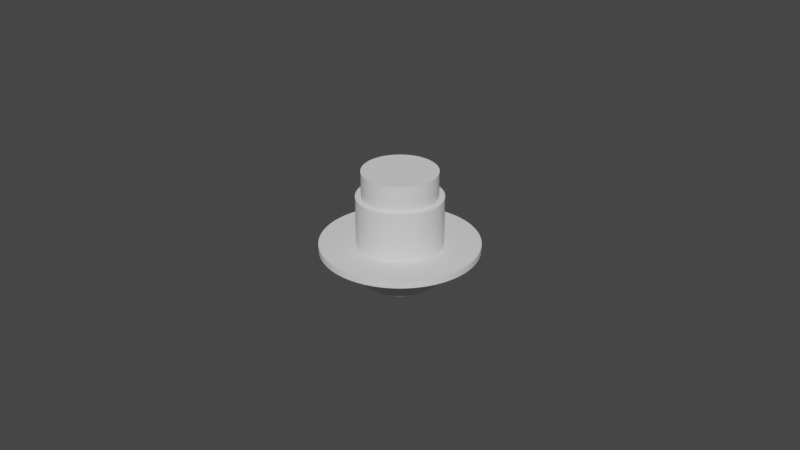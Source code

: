 # Source: hook_apply.blend  (saved by Blender 2.82.7; exported with 4.5.12 LTS)
import bpy
from mathutils import Matrix  # noqa: F401  (used for matrix-valued properties, if any)

bpy.ops.wm.read_factory_settings(use_empty=True)
scene = bpy.context.scene
scene.name = 'Scene'

# ---- collections
col_collection = bpy.data.collections.new('Collection'); scene.collection.children.link(col_collection)

# ---- world
world_world = bpy.data.worlds.new('World'); scene.world = world_world
world_world.use_nodes = True; world_world.node_tree.nodes.clear()
_N = world_world.node_tree.nodes; _L = world_world.node_tree.links
n0 = _N.new('ShaderNodeOutputWorld'); n0.name = 'World Output'; n0.location = (300, 300)
n1 = _N.new('ShaderNodeBackground'); n1.name = 'Background'; n1.location = (10, 300)
n1.inputs[0].default_value = (0.05088, 0.05088, 0.05088, 1.0)
_L.new(n1.outputs[0], n0.inputs[0])
n0.is_active_output = True
world_world.color = (0.05088, 0.05088, 0.05088)
world_world.use_sun_shadow = False
world_world.sun_shadow_jitter_overblur = 0.0

# ---- meshes
me_cylinder_001 = bpy.data.meshes.new('Cylinder.001')
me_cylinder_001.from_pydata([(-1.984e-08, 0.0252, -0.002), (-1.984e-08, 0.0252, 6.985e-10), (0.001236, 0.02517, -0.002), (0.001236, 0.02517, 6.985e-10), (0.00247, 0.02508, -0.002), (0.00247, 0.02508, 6.985e-10), (0.003698, 0.02493, -0.002), (0.003698, 0.02493, 6.985e-10), (0.004916, 0.02472, -0.002), (0.004916, 0.02472, 6.985e-10), (0.006123, 0.02444, -0.002), (0.006123, 0.02444, 6.985e-10), (0.007315, 0.02411, -0.002), (0.007315, 0.02411, 6.985e-10), (0.00849, 0.02373, -0.002), (0.00849, 0.02373, 6.985e-10), (0.009644, 0.02328, -0.002), (0.009644, 0.02328, 6.985e-10), (0.01077, 0.02278, -0.002), (0.01077, 0.02278, 6.985e-10), (0.01188, 0.02222, -0.002), (0.01188, 0.02222, 6.985e-10), (0.01296, 0.02161, -0.002), (0.01296, 0.02161, 6.985e-10), (0.014, 0.02095, -0.002), (0.014, 0.02095, 6.985e-10), (0.01501, 0.02024, -0.002), (0.01501, 0.02024, 6.985e-10), (0.01599, 0.01948, -0.002), (0.01599, 0.01948, 6.985e-10), (0.01692, 0.01867, -0.002), (0.01692, 0.01867, 6.985e-10), (0.01782, 0.01782, -0.002), (0.01782, 0.01782, 6.985e-10), (0.01867, 0.01692, -0.002), (0.01867, 0.01692, 6.985e-10), (0.01948, 0.01599, -0.002), (0.01948, 0.01599, 6.985e-10), (0.02024, 0.01501, -0.002), (0.02024, 0.01501, 6.985e-10), (0.02095, 0.014, -0.002), (0.02095, 0.014, 6.985e-10), (0.02161, 0.01296, -0.002), (0.02161, 0.01296, 6.985e-10), (0.02222, 0.01188, -0.002), (0.02222, 0.01188, 6.985e-10), (0.02278, 0.01077, -0.002), (0.02278, 0.01077, 6.985e-10), (0.02328, 0.009644, -0.002), (0.02328, 0.009644, 6.985e-10), (0.02373, 0.00849, -0.002), (0.02373, 0.00849, 6.985e-10), (0.02411, 0.007315, -0.002), (0.02411, 0.007315, 6.985e-10), (0.02444, 0.006123, -0.002), (0.02444, 0.006123, 6.985e-10), (0.02472, 0.004916, -0.002), (0.02472, 0.004916, 6.985e-10), (0.02493, 0.003698, -0.002), (0.02493, 0.003698, 6.985e-10), (0.02508, 0.00247, -0.002), (0.02508, 0.00247, 6.985e-10), (0.02517, 0.001237, -0.002), (0.02517, 0.001237, 6.985e-10), (0.0252, -5.511e-10, -0.002), (0.0252, -5.511e-10, 6.985e-10), (0.02517, -0.001237, -0.002), (0.02517, -0.001237, 6.985e-10), (0.02508, -0.00247, -0.002), (0.02508, -0.00247, 6.985e-10), (0.02493, -0.003698, -0.002), (0.02493, -0.003698, 6.985e-10), (0.02472, -0.004916, -0.002), (0.02472, -0.004916, 6.985e-10), (0.02444, -0.006123, -0.002), (0.02444, -0.006123, 6.985e-10), (0.02411, -0.007315, -0.002), (0.02411, -0.007315, 6.985e-10), (0.02373, -0.00849, -0.002), (0.02373, -0.00849, 6.985e-10), (0.02328, -0.009644, -0.002), (0.02328, -0.009644, 6.985e-10), (0.02278, -0.01077, -0.002), (0.02278, -0.01077, 6.985e-10), (0.02222, -0.01188, -0.002), (0.02222, -0.01188, 6.985e-10), (0.02161, -0.01296, -0.002), (0.02161, -0.01296, 6.985e-10), (0.02095, -0.014, -0.002), (0.02095, -0.014, 6.985e-10), (0.02024, -0.01501, -0.002), (0.02024, -0.01501, 6.985e-10), (0.01948, -0.01599, -0.002), (0.01948, -0.01599, 6.985e-10), (0.01867, -0.01692, -0.002), (0.01867, -0.01692, 6.985e-10), (0.01782, -0.01782, -0.002), (0.01782, -0.01782, 6.985e-10), (0.01692, -0.01867, -0.002), (0.01692, -0.01867, 6.985e-10), (0.01599, -0.01948, -0.002), (0.01599, -0.01948, 6.985e-10), (0.01501, -0.02024, -0.002), (0.01501, -0.02024, 6.985e-10), (0.014, -0.02095, -0.002), (0.014, -0.02095, 6.985e-10), (0.01296, -0.02161, -0.002), (0.01296, -0.02161, 6.985e-10), (0.01188, -0.02222, -0.002), (0.01188, -0.02222, 6.985e-10), (0.01077, -0.02278, -0.002), (0.01077, -0.02278, 6.985e-10), (0.009644, -0.02328, -0.002), (0.009644, -0.02328, 6.985e-10), (0.00849, -0.02373, -0.002), (0.00849, -0.02373, 6.985e-10), (0.007315, -0.02411, -0.002), (0.007315, -0.02411, 6.985e-10), (0.006123, -0.02444, -0.002), (0.006123, -0.02444, 6.985e-10), (0.004916, -0.02472, -0.002), (0.004916, -0.02472, 6.985e-10), (0.003698, -0.02493, -0.002), (0.003698, -0.02493, 6.985e-10), (0.00247, -0.02508, -0.002), (0.00247, -0.02508, 6.985e-10), (0.001237, -0.02517, -0.002), (0.001237, -0.02517, 6.985e-10), (2.603e-08, -0.0252, -0.002), (2.603e-08, -0.0252, 6.985e-10), (-0.001236, -0.02517, -0.002), (-0.001236, -0.02517, 6.985e-10), (-0.00247, -0.02508, -0.002), (-0.00247, -0.02508, 6.985e-10), (-0.003698, -0.02493, -0.002), (-0.003698, -0.02493, 6.985e-10), (-0.004916, -0.02472, -0.002), (-0.004916, -0.02472, 6.985e-10), (-0.006123, -0.02444, -0.002), (-0.006123, -0.02444, 6.985e-10), (-0.007315, -0.02411, -0.002), (-0.007315, -0.02411, 6.985e-10), (-0.00849, -0.02373, -0.002), (-0.00849, -0.02373, 6.985e-10), (-0.009644, -0.02328, -0.002), (-0.009644, -0.02328, 6.985e-10), (-0.01077, -0.02278, -0.002), (-0.01077, -0.02278, 6.985e-10), (-0.01188, -0.02222, -0.002), (-0.01188, -0.02222, 6.985e-10), (-0.01296, -0.02161, -0.002), (-0.01296, -0.02161, 6.985e-10), (-0.014, -0.02095, -0.002), (-0.014, -0.02095, 6.985e-10), (-0.01501, -0.02024, -0.002), (-0.01501, -0.02024, 6.985e-10), (-0.01599, -0.01948, -0.002), (-0.01599, -0.01948, 6.985e-10), (-0.01692, -0.01867, -0.002), (-0.01692, -0.01867, 6.985e-10), (-0.01782, -0.01782, -0.002), (-0.01782, -0.01782, 6.985e-10), (-0.01867, -0.01692, -0.002), (-0.01867, -0.01692, 6.985e-10), (-0.01948, -0.01599, -0.002), (-0.01948, -0.01599, 6.985e-10), (-0.02024, -0.01501, -0.002), (-0.02024, -0.01501, 6.985e-10), (-0.02095, -0.014, -0.002), (-0.02095, -0.014, 6.985e-10), (-0.02161, -0.01296, -0.002), (-0.02161, -0.01296, 6.985e-10), (-0.02222, -0.01188, -0.002), (-0.02222, -0.01188, 6.985e-10), (-0.02278, -0.01077, -0.002), (-0.02278, -0.01077, 6.985e-10), (-0.02328, -0.009644, -0.002), (-0.02328, -0.009644, 6.985e-10), (-0.02373, -0.00849, -0.002), (-0.02373, -0.00849, 6.985e-10), (-0.02411, -0.007315, -0.002), (-0.02411, -0.007315, 6.985e-10), (-0.02444, -0.006123, -0.002), (-0.02444, -0.006123, 6.985e-10), (-0.02472, -0.004916, -0.002), (-0.02472, -0.004916, 6.985e-10), (-0.02493, -0.003698, -0.002), (-0.02493, -0.003698, 6.985e-10), (-0.02508, -0.00247, -0.002), (-0.02508, -0.00247, 6.985e-10), (-0.02517, -0.001237, -0.002), (-0.02517, -0.001237, 6.985e-10), (-0.0252, -2.619e-08, -0.002), (-0.0252, -2.619e-08, 6.985e-10), (-0.02517, 0.001236, -0.002), (-0.02517, 0.001236, 6.985e-10), (-0.02508, 0.00247, -0.002), (-0.02508, 0.00247, 6.985e-10), (-0.02493, 0.003698, -0.002), (-0.02493, 0.003698, 6.985e-10), (-0.02472, 0.004916, -0.002), (-0.02472, 0.004916, 6.985e-10), (-0.02444, 0.006123, -0.002), (-0.02444, 0.006123, 6.985e-10), (-0.02411, 0.007315, -0.002), (-0.02411, 0.007315, 6.985e-10), (-0.02373, 0.00849, -0.002), (-0.02373, 0.00849, 6.985e-10), (-0.02328, 0.009644, -0.002), (-0.02328, 0.009644, 6.985e-10), (-0.02278, 0.01077, -0.002), (-0.02278, 0.01077, 6.985e-10), (-0.02222, 0.01188, -0.002), (-0.02222, 0.01188, 6.985e-10), (-0.02161, 0.01296, -0.002), (-0.02161, 0.01296, 6.985e-10), (-0.02095, 0.014, -0.002), (-0.02095, 0.014, 6.985e-10), (-0.02024, 0.01501, -0.002), (-0.02024, 0.01501, 6.985e-10), (-0.01948, 0.01599, -0.002), (-0.01948, 0.01599, 6.985e-10), (-0.01867, 0.01692, -0.002), (-0.01867, 0.01692, 6.985e-10), (-0.01782, 0.01782, -0.002), (-0.01782, 0.01782, 6.985e-10), (-0.01692, 0.01867, -0.002), (-0.01692, 0.01867, 6.985e-10), (-0.01599, 0.01948, -0.002), (-0.01599, 0.01948, 6.985e-10), (-0.01501, 0.02024, -0.002), (-0.01501, 0.02024, 6.985e-10), (-0.014, 0.02095, -0.002), (-0.014, 0.02095, 6.985e-10), (-0.01296, 0.02161, -0.002), (-0.01296, 0.02161, 6.985e-10), (-0.01188, 0.02222, -0.002), (-0.01188, 0.02222, 6.985e-10), (-0.01077, 0.02278, -0.002), (-0.01077, 0.02278, 6.985e-10), (-0.009644, 0.02328, -0.002), (-0.009644, 0.02328, 6.985e-10), (-0.00849, 0.02373, -0.002), (-0.00849, 0.02373, 6.985e-10), (-0.007315, 0.02411, -0.002), (-0.007315, 0.02411, 6.985e-10), (-0.006123, 0.02444, -0.002), (-0.006123, 0.02444, 6.985e-10), (-0.004916, 0.02472, -0.002), (-0.004916, 0.02472, 6.985e-10), (-0.003698, 0.02493, -0.002), (-0.003698, 0.02493, 6.985e-10), (-0.00247, 0.02508, -0.002), (-0.00247, 0.02508, 6.985e-10), (-0.001236, 0.02517, -0.002), (-0.001236, 0.02517, 6.985e-10)], [], [(0, 1, 3, 2), (2, 3, 5, 4), (4, 5, 7, 6), (6, 7, 9, 8), (8, 9, 11, 10), (10, 11, 13, 12), (12, 13, 15, 14), (14, 15, 17, 16), (16, 17, 19, 18), (18, 19, 21, 20), (20, 21, 23, 22), (22, 23, 25, 24), (24, 25, 27, 26), (26, 27, 29, 28), (28, 29, 31, 30), (30, 31, 33, 32), (32, 33, 35, 34), (34, 35, 37, 36), (36, 37, 39, 38), (38, 39, 41, 40), (40, 41, 43, 42), (42, 43, 45, 44), (44, 45, 47, 46), (46, 47, 49, 48), (48, 49, 51, 50), (50, 51, 53, 52), (52, 53, 55, 54), (54, 55, 57, 56), (56, 57, 59, 58), (58, 59, 61, 60), (60, 61, 63, 62), (62, 63, 65, 64), (64, 65, 67, 66), (66, 67, 69, 68), (68, 69, 71, 70), (70, 71, 73, 72), (72, 73, 75, 74), (74, 75, 77, 76), (76, 77, 79, 78), (78, 79, 81, 80), (80, 81, 83, 82), (82, 83, 85, 84), (84, 85, 87, 86), (86, 87, 89, 88), (88, 89, 91, 90), (90, 91, 93, 92), (92, 93, 95, 94), (94, 95, 97, 96), (96, 97, 99, 98), (98, 99, 101, 100), (100, 101, 103, 102), (102, 103, 105, 104), (104, 105, 107, 106), (106, 107, 109, 108), (108, 109, 111, 110), (110, 111, 113, 112), (112, 113, 115, 114), (114, 115, 117, 116), (116, 117, 119, 118), (118, 119, 121, 120), (120, 121, 123, 122), (122, 123, 125, 124), (124, 125, 127, 126), (126, 127, 129, 128), (128, 129, 131, 130), (130, 131, 133, 132), (132, 133, 135, 134), (134, 135, 137, 136), (136, 137, 139, 138), (138, 139, 141, 140), (140, 141, 143, 142), (142, 143, 145, 144), (144, 145, 147, 146), (146, 147, 149, 148), (148, 149, 151, 150), (150, 151, 153, 152), (152, 153, 155, 154), (154, 155, 157, 156), (156, 157, 159, 158), (158, 159, 161, 160), (160, 161, 163, 162), (162, 163, 165, 164), (164, 165, 167, 166), (166, 167, 169, 168), (168, 169, 171, 170), (170, 171, 173, 172), (172, 173, 175, 174), (174, 175, 177, 176), (176, 177, 179, 178), (178, 179, 181, 180), (180, 181, 183, 182), (182, 183, 185, 184), (184, 185, 187, 186), (186, 187, 189, 188), (188, 189, 191, 190), (190, 191, 193, 192), (192, 193, 195, 194), (194, 195, 197, 196), (196, 197, 199, 198), (198, 199, 201, 200), (200, 201, 203, 202), (202, 203, 205, 204), (204, 205, 207, 206), (206, 207, 209, 208), (208, 209, 211, 210), (210, 211, 213, 212), (212, 213, 215, 214), (214, 215, 217, 216), (216, 217, 219, 218), (218, 219, 221, 220), (220, 221, 223, 222), (222, 223, 225, 224), (224, 225, 227, 226), (226, 227, 229, 228), (228, 229, 231, 230), (230, 231, 233, 232), (232, 233, 235, 234), (234, 235, 237, 236), (236, 237, 239, 238), (238, 239, 241, 240), (240, 241, 243, 242), (242, 243, 245, 244), (244, 245, 247, 246), (246, 247, 249, 248), (248, 249, 251, 250), (250, 251, 253, 252), (3, 1, 255, 253, 251, 249, 247, 245, 243, 241, 239, 237, 235, 233, 231, 229, 227, 225, 223, 221, 219, 217, 215, 213, 211, 209, 207, 205, 203, 201, 199, 197, 195, 193, 191, 189, 187, 185, 183, 181, 179, 177, 175, 173, 171, 169, 167, 165, 163, 161, 159, 157, 155, 153, 151, 149, 147, 145, 143, 141, 139, 137, 135, 133, 131, 129, 127, 125, 123, 121, 119, 117, 115, 113, 111, 109, 107, 105, 103, 101, 99, 97, 95, 93, 91, 89, 87, 85, 83, 81, 79, 77, 75, 73, 71, 69, 67, 65, 63, 61, 59, 57, 55, 53, 51, 49, 47, 45, 43, 41, 39, 37, 35, 33, 31, 29, 27, 25, 23, 21, 19, 17, 15, 13, 11, 9, 7, 5), (252, 253, 255, 254), (254, 255, 1, 0), (0, 2, 4, 6, 8, 10, 12, 14, 16, 18, 20, 22, 24, 26, 28, 30, 32, 34, 36, 38, 40, 42, 44, 46, 48, 50, 52, 54, 56, 58, 60, 62, 64, 66, 68, 70, 72, 74, 76, 78, 80, 82, 84, 86, 88, 90, 92, 94, 96, 98, 100, 102, 104, 106, 108, 110, 112, 114, 116, 118, 120, 122, 124, 126, 128, 130, 132, 134, 136, 138, 140, 142, 144, 146, 148, 150, 152, 154, 156, 158, 160, 162, 164, 166, 168, 170, 172, 174, 176, 178, 180, 182, 184, 186, 188, 190, 192, 194, 196, 198, 200, 202, 204, 206, 208, 210, 212, 214, 216, 218, 220, 222, 224, 226, 228, 230, 232, 234, 236, 238, 240, 242, 244, 246, 248, 250, 252, 254)])
_uv = me_cylinder_001.uv_layers.new(name='UVMap')
_uv.uv.foreach_set('vector', [1.0, 0.5, 1.0, 1.0, 0.9922, 1.0, 0.9922, 0.5, 0.9922, 0.5, 0.9922, 1.0, 0.9844, 1.0, 0.9844, 0.5, 0.9844, 0.5, 0.9844, 1.0, 0.9766, 1.0, 0.9766, 0.5, 0.9766, 0.5, 0.9766, 1.0, 0.9688, 1.0, 0.9688, 0.5, 0.9688, 0.5, 0.9688, 1.0, 0.9609, 1.0, 0.9609, 0.5, 0.9609, 0.5, 0.9609, 1.0, 0.9531, 1.0, 0.9531, 0.5, 0.9531, 0.5, 0.9531, 1.0, 0.9453, 1.0, 0.9453, 0.5, 0.9453, 0.5, 0.9453, 1.0, 0.9375, 1.0, 0.9375, 0.5, 0.9375, 0.5, 0.9375, 1.0, 0.9297, 1.0, 0.9297, 0.5, 0.9297, 0.5, 0.9297, 1.0, 0.9219, 1.0, 0.9219, 0.5, 0.9219, 0.5, 0.9219, 1.0, 0.9141, 1.0, 0.9141, 0.5, 0.9141, 0.5, 0.9141, 1.0, 0.9062, 1.0, 0.9062, 0.5, 0.9062, 0.5, 0.9062, 1.0, 0.8984, 1.0, 0.8984, 0.5, 0.8984, 0.5, 0.8984, 1.0, 0.8906, 1.0, 0.8906, 0.5, 0.8906, 0.5, 0.8906, 1.0, 0.8828, 1.0, 0.8828, 0.5, 0.8828, 0.5, 0.8828, 1.0, 0.875, 1.0, 0.875, 0.5, 0.875, 0.5, 0.875, 1.0, 0.8672, 1.0, 0.8672, 0.5, 0.8672, 0.5, 0.8672, 1.0, 0.8594, 1.0, 0.8594, 0.5, 0.8594, 0.5, 0.8594, 1.0, 0.8516, 1.0, 0.8516, 0.5, 0.8516, 0.5, 0.8516, 1.0, 0.8438, 1.0, 0.8438, 0.5, 0.8438, 0.5, 0.8438, 1.0, 0.8359, 1.0, 0.8359, 0.5, 0.8359, 0.5, 0.8359, 1.0, 0.8281, 1.0, 0.8281, 0.5, 0.8281, 0.5, 0.8281, 1.0, 0.8203, 1.0, 0.8203, 0.5, 0.8203, 0.5, 0.8203, 1.0, 0.8125, 1.0, 0.8125, 0.5, 0.8125, 0.5, 0.8125, 1.0, 0.8047, 1.0, 0.8047, 0.5, 0.8047, 0.5, 0.8047, 1.0, 0.7969, 1.0, 0.7969, 0.5, 0.7969, 0.5, 0.7969, 1.0, 0.7891, 1.0, 0.7891, 0.5, 0.7891, 0.5, 0.7891, 1.0, 0.7812, 1.0, 0.7812, 0.5, 0.7812, 0.5, 0.7812, 1.0, 0.7734, 1.0, 0.7734, 0.5, 0.7734, 0.5, 0.7734, 1.0, 0.7656, 1.0, 0.7656, 0.5, 0.7656, 0.5, 0.7656, 1.0, 0.7578, 1.0, 0.7578, 0.5, 0.7578, 0.5, 0.7578, 1.0, 0.75, 1.0, 0.75, 0.5, 0.75, 0.5, 0.75, 1.0, 0.7422, 1.0, 0.7422, 0.5, 0.7422, 0.5, 0.7422, 1.0, 0.7344, 1.0, 0.7344, 0.5, 0.7344, 0.5, 0.7344, 1.0, 0.7266, 1.0, 0.7266, 0.5, 0.7266, 0.5, 0.7266, 1.0, 0.7188, 1.0, 0.7188, 0.5, 0.7188, 0.5, 0.7188, 1.0, 0.7109, 1.0, 0.7109, 0.5, 0.7109, 0.5, 0.7109, 1.0, 0.7031, 1.0, 0.7031, 0.5, 0.7031, 0.5, 0.7031, 1.0, 0.6953, 1.0, 0.6953, 0.5, 0.6953, 0.5, 0.6953, 1.0, 0.6875, 1.0, 0.6875, 0.5, 0.6875, 0.5, 0.6875, 1.0, 0.6797, 1.0, 0.6797, 0.5, 0.6797, 0.5, 0.6797, 1.0, 0.6719, 1.0, 0.6719, 0.5, 0.6719, 0.5, 0.6719, 1.0, 0.6641, 1.0, 0.6641, 0.5, 0.6641, 0.5, 0.6641, 1.0, 0.6562, 1.0, 0.6562, 0.5, 0.6562, 0.5, 0.6562, 1.0, 0.6484, 1.0, 0.6484, 0.5, 0.6484, 0.5, 0.6484, 1.0, 0.6406, 1.0, 0.6406, 0.5, 0.6406, 0.5, 0.6406, 1.0, 0.6328, 1.0, 0.6328, 0.5, 0.6328, 0.5, 0.6328, 1.0, 0.625, 1.0, 0.625, 0.5, 0.625, 0.5, 0.625, 1.0, 0.6172, 1.0, 0.6172, 0.5, 0.6172, 0.5, 0.6172, 1.0, 0.6094, 1.0, 0.6094, 0.5, 0.6094, 0.5, 0.6094, 1.0, 0.6016, 1.0, 0.6016, 0.5, 0.6016, 0.5, 0.6016, 1.0, 0.5938, 1.0, 0.5938, 0.5, 0.5938, 0.5, 0.5938, 1.0, 0.5859, 1.0, 0.5859, 0.5, 0.5859, 0.5, 0.5859, 1.0, 0.5781, 1.0, 0.5781, 0.5, 0.5781, 0.5, 0.5781, 1.0, 0.5703, 1.0, 0.5703, 0.5, 0.5703, 0.5, 0.5703, 1.0, 0.5625, 1.0, 0.5625, 0.5, 0.5625, 0.5, 0.5625, 1.0, 0.5547, 1.0, 0.5547, 0.5, 0.5547, 0.5, 0.5547, 1.0, 0.5469, 1.0, 0.5469, 0.5, 0.5469, 0.5, 0.5469, 1.0, 0.5391, 1.0, 0.5391, 0.5, 0.5391, 0.5, 0.5391, 1.0, 0.5312, 1.0, 0.5312, 0.5, 0.5312, 0.5, 0.5312, 1.0, 0.5234, 1.0, 0.5234, 0.5, 0.5234, 0.5, 0.5234, 1.0, 0.5156, 1.0, 0.5156, 0.5, 0.5156, 0.5, 0.5156, 1.0, 0.5078, 1.0, 0.5078, 0.5, 0.5078, 0.5, 0.5078, 1.0, 0.5, 1.0, 0.5, 0.5, 0.5, 0.5, 0.5, 1.0, 0.4922, 1.0, 0.4922, 0.5, 0.4922, 0.5, 0.4922, 1.0, 0.4844, 1.0, 0.4844, 0.5, 0.4844, 0.5, 0.4844, 1.0, 0.4766, 1.0, 0.4766, 0.5, 0.4766, 0.5, 0.4766, 1.0, 0.4688, 1.0, 0.4688, 0.5, 0.4688, 0.5, 0.4688, 1.0, 0.4609, 1.0, 0.4609, 0.5, 0.4609, 0.5, 0.4609, 1.0, 0.4531, 1.0, 0.4531, 0.5, 0.4531, 0.5, 0.4531, 1.0, 0.4453, 1.0, 0.4453, 0.5, 0.4453, 0.5, 0.4453, 1.0, 0.4375, 1.0, 0.4375, 0.5, 0.4375, 0.5, 0.4375, 1.0, 0.4297, 1.0, 0.4297, 0.5, 0.4297, 0.5, 0.4297, 1.0, 0.4219, 1.0, 0.4219, 0.5, 0.4219, 0.5, 0.4219, 1.0, 0.4141, 1.0, 0.4141, 0.5, 0.4141, 0.5, 0.4141, 1.0, 0.4062, 1.0, 0.4062, 0.5, 0.4062, 0.5, 0.4062, 1.0, 0.3984, 1.0, 0.3984, 0.5, 0.3984, 0.5, 0.3984, 1.0, 0.3906, 1.0, 0.3906, 0.5, 0.3906, 0.5, 0.3906, 1.0, 0.3828, 1.0, 0.3828, 0.5, 0.3828, 0.5, 0.3828, 1.0, 0.375, 1.0, 0.375, 0.5, 0.375, 0.5, 0.375, 1.0, 0.3672, 1.0, 0.3672, 0.5, 0.3672, 0.5, 0.3672, 1.0, 0.3594, 1.0, 0.3594, 0.5, 0.3594, 0.5, 0.3594, 1.0, 0.3516, 1.0, 0.3516, 0.5, 0.3516, 0.5, 0.3516, 1.0, 0.3438, 1.0, 0.3438, 0.5, 0.3438, 0.5, 0.3438, 1.0, 0.3359, 1.0, 0.3359, 0.5, 0.3359, 0.5, 0.3359, 1.0, 0.3281, 1.0, 0.3281, 0.5, 0.3281, 0.5, 0.3281, 1.0, 0.3203, 1.0, 0.3203, 0.5, 0.3203, 0.5, 0.3203, 1.0, 0.3125, 1.0, 0.3125, 0.5, 0.3125, 0.5, 0.3125, 1.0, 0.3047, 1.0, 0.3047, 0.5, 0.3047, 0.5, 0.3047, 1.0, 0.2969, 1.0, 0.2969, 0.5, 0.2969, 0.5, 0.2969, 1.0, 0.2891, 1.0, 0.2891, 0.5, 0.2891, 0.5, 0.2891, 1.0, 0.2812, 1.0, 0.2812, 0.5, 0.2812, 0.5, 0.2812, 1.0, 0.2734, 1.0, 0.2734, 0.5, 0.2734, 0.5, 0.2734, 1.0, 0.2656, 1.0, 0.2656, 0.5, 0.2656, 0.5, 0.2656, 1.0, 0.2578, 1.0, 0.2578, 0.5, 0.2578, 0.5, 0.2578, 1.0, 0.25, 1.0, 0.25, 0.5, 0.25, 0.5, 0.25, 1.0, 0.2422, 1.0, 0.2422, 0.5, 0.2422, 0.5, 0.2422, 1.0, 0.2344, 1.0, 0.2344, 0.5, 0.2344, 0.5, 0.2344, 1.0, 0.2266, 1.0, 0.2266, 0.5, 0.2266, 0.5, 0.2266, 1.0, 0.2188, 1.0, 0.2188, 0.5, 0.2188, 0.5, 0.2188, 1.0, 0.2109, 1.0, 0.2109, 0.5, 0.2109, 0.5, 0.2109, 1.0, 0.2031, 1.0, 0.2031, 0.5, 0.2031, 0.5, 0.2031, 1.0, 0.1953, 1.0, 0.1953, 0.5, 0.1953, 0.5, 0.1953, 1.0, 0.1875, 1.0, 0.1875, 0.5, 0.1875, 0.5, 0.1875, 1.0, 0.1797, 1.0, 0.1797, 0.5, 0.1797, 0.5, 0.1797, 1.0, 0.1719, 1.0, 0.1719, 0.5, 0.1719, 0.5, 0.1719, 1.0, 0.1641, 1.0, 0.1641, 0.5, 0.1641, 0.5, 0.1641, 1.0, 0.1562, 1.0, 0.1562, 0.5, 0.1562, 0.5, 0.1562, 1.0, 0.1484, 1.0, 0.1484, 0.5, 0.1484, 0.5, 0.1484, 1.0, 0.1406, 1.0, 0.1406, 0.5, 0.1406, 0.5, 0.1406, 1.0, 0.1328, 1.0, 0.1328, 0.5, 0.1328, 0.5, 0.1328, 1.0, 0.125, 1.0, 0.125, 0.5, 0.125, 0.5, 0.125, 1.0, 0.1172, 1.0, 0.1172, 0.5, 0.1172, 0.5, 0.1172, 1.0, 0.1094, 1.0, 0.1094, 0.5, 0.1094, 0.5, 0.1094, 1.0, 0.1016, 1.0, 0.1016, 0.5, 0.1016, 0.5, 0.1016, 1.0, 0.09375, 1.0, 0.09375, 0.5, 0.09375, 0.5, 0.09375, 1.0, 0.08594, 1.0, 0.08594, 0.5, 0.08594, 0.5, 0.08594, 1.0, 0.07812, 1.0, 0.07812, 0.5, 0.07812, 0.5, 0.07812, 1.0, 0.07031, 1.0, 0.07031, 0.5, 0.07031, 0.5, 0.07031, 1.0, 0.0625, 1.0, 0.0625, 0.5, 0.0625, 0.5, 0.0625, 1.0, 0.05469, 1.0, 0.05469, 0.5, 0.05469, 0.5, 0.05469, 1.0, 0.04688, 1.0, 0.04688, 0.5, 0.04688, 0.5, 0.04688, 1.0, 0.03906, 1.0, 0.03906, 0.5, 0.03906, 0.5, 0.03906, 1.0, 0.03125, 1.0, 0.03125, 0.5, 0.03125, 0.5, 0.03125, 1.0, 0.02344, 1.0, 0.02344, 0.5, 0.02344, 0.5, 0.02344, 1.0, 0.01562, 1.0, 0.01562, 0.5, 0.2618, 0.4897, 0.25, 0.49, 0.2382, 0.4897, 0.2265, 0.4888, 0.2148, 0.4874, 0.2032, 0.4854, 0.1917, 0.4828, 0.1803, 0.4797, 0.1691, 0.476, 0.1582, 0.4717, 0.1474, 0.467, 0.1369, 0.4617, 0.1266, 0.4559, 0.1167, 0.4496, 0.107, 0.4428, 0.09775, 0.4355, 0.08883, 0.4278, 0.08029, 0.4197, 0.07217, 0.4112, 0.06448, 0.4023, 0.05723, 0.393, 0.05045, 0.3833, 0.04415, 0.3734, 0.03834, 0.3631, 0.03304, 0.3526, 0.02827, 0.3418, 0.02403, 0.3309, 0.02033, 0.3197, 0.01719, 0.3083, 0.01461, 0.2968, 0.0126, 0.2852, 0.01116, 0.2735, 0.01029, 0.2618, 0.01, 0.25, 0.01029, 0.2382, 0.01116, 0.2265, 0.0126, 0.2148, 0.01461, 0.2032, 0.01719, 0.1917, 0.02033, 0.1803, 0.02403, 0.1691, 0.02827, 0.1582, 0.03304, 0.1474, 0.03834, 0.1369, 0.04415, 0.1266, 0.05045, 0.1167, 0.05723, 0.107, 0.06448, 0.09774, 0.07217, 0.08883, 0.08029, 0.08029, 0.08883, 0.07217, 0.09775, 0.06448, 0.107, 0.05723, 0.1167, 0.05045, 0.1266, 0.04414, 0.1369, 0.03834, 0.1474, 0.03304, 0.1582, 0.02827, 0.1691, 0.02403, 0.1803, 0.02033, 0.1917, 0.01719, 0.2032, 0.01461, 0.2148, 0.0126, 0.2265, 0.01116, 0.2382, 0.01029, 0.25, 0.01, 0.2618, 0.01029, 0.2735, 0.01116, 0.2852, 0.0126, 0.2968, 0.01461, 0.3083, 0.01719, 0.3197, 0.02033, 0.3309, 0.02403, 0.3418, 0.02827, 0.3526, 0.03304, 0.3631, 0.03834, 0.3734, 0.04415, 0.3833, 0.05045, 0.393, 0.05723, 0.4023, 0.06448, 0.4112, 0.07217, 0.4197, 0.08029, 0.4278, 0.08883, 0.4355, 0.09775, 0.4428, 0.107, 0.4496, 0.1167, 0.4559, 0.1266, 0.4617, 0.1369, 0.467, 0.1474, 0.4717, 0.1582, 0.476, 0.1691, 0.4797, 0.1803, 0.4828, 0.1917, 0.4854, 0.2032, 0.4874, 0.2148, 0.4888, 0.2265, 0.4897, 0.2382, 0.49, 0.25, 0.4897, 0.2618, 0.4888, 0.2735, 0.4874, 0.2852, 0.4854, 0.2968, 0.4828, 0.3083, 0.4797, 0.3197, 0.476, 0.3309, 0.4717, 0.3418, 0.467, 0.3526, 0.4617, 0.3631, 0.4559, 0.3734, 0.4496, 0.3833, 0.4428, 0.393, 0.4355, 0.4023, 0.4278, 0.4112, 0.4197, 0.4197, 0.4112, 0.4278, 0.4023, 0.4355, 0.393, 0.4428, 0.3833, 0.4496, 0.3734, 0.4559, 0.3631, 0.4617, 0.3526, 0.467, 0.3418, 0.4717, 0.3309, 0.476, 0.3197, 0.4797, 0.3083, 0.4828, 0.2968, 0.4854, 0.2852, 0.4874, 0.2735, 0.4888, 0.01562, 0.5, 0.01562, 1.0, 0.007812, 1.0, 0.007812, 0.5, 0.007812, 0.5, 0.007812, 1.0, 0.0, 1.0, 0.0, 0.5, 0.75, 0.49, 0.7618, 0.4897, 0.7735, 0.4888, 0.7852, 0.4874, 0.7968, 0.4854, 0.8083, 0.4828, 0.8197, 0.4797, 0.8309, 0.476, 0.8418, 0.4717, 0.8526, 0.467, 0.8631, 0.4617, 0.8734, 0.4559, 0.8833, 0.4496, 0.893, 0.4428, 0.9023, 0.4355, 0.9112, 0.4278, 0.9197, 0.4197, 0.9278, 0.4112, 0.9355, 0.4023, 0.9428, 0.393, 0.9496, 0.3833, 0.9559, 0.3734, 0.9617, 0.3631, 0.967, 0.3526, 0.9717, 0.3418, 0.976, 0.3309, 0.9797, 0.3197, 0.9828, 0.3083, 0.9854, 0.2968, 0.9874, 0.2852, 0.9888, 0.2735, 0.9897, 0.2618, 0.99, 0.25, 0.9897, 0.2382, 0.9888, 0.2265, 0.9874, 0.2148, 0.9854, 0.2032, 0.9828, 0.1917, 0.9797, 0.1803, 0.976, 0.1691, 0.9717, 0.1582, 0.967, 0.1474, 0.9617, 0.1369, 0.9559, 0.1266, 0.9496, 0.1167, 0.9428, 0.107, 0.9355, 0.09775, 0.9278, 0.08883, 0.9197, 0.08029, 0.9112, 0.07217, 0.9023, 0.06448, 0.893, 0.05723, 0.8833, 0.05045, 0.8734, 0.04415, 0.8631, 0.03834, 0.8526, 0.03304, 0.8418, 0.02827, 0.8309, 0.02403, 0.8197, 0.02033, 0.8083, 0.01719, 0.7968, 0.01461, 0.7852, 0.0126, 0.7735, 0.01116, 0.7618, 0.01029, 0.75, 0.01, 0.7382, 0.01029, 0.7265, 0.01116, 0.7148, 0.0126, 0.7032, 0.01461, 0.6917, 0.01719, 0.6803, 0.02033, 0.6691, 0.02403, 0.6582, 0.02827, 0.6474, 0.03304, 0.6369, 0.03834, 0.6266, 0.04414, 0.6167, 0.05045, 0.607, 0.05723, 0.5977, 0.06448, 0.5888, 0.07217, 0.5803, 0.08029, 0.5722, 0.08883, 0.5645, 0.09774, 0.5572, 0.107, 0.5504, 0.1167, 0.5441, 0.1266, 0.5383, 0.1369, 0.533, 0.1474, 0.5283, 0.1582, 0.524, 0.1691, 0.5203, 0.1803, 0.5172, 0.1917, 0.5146, 0.2032, 0.5126, 0.2148, 0.5112, 0.2265, 0.5103, 0.2382, 0.51, 0.25, 0.5103, 0.2618, 0.5112, 0.2735, 0.5126, 0.2852, 0.5146, 0.2968, 0.5172, 0.3083, 0.5203, 0.3197, 0.524, 0.3309, 0.5283, 0.3418, 0.533, 0.3526, 0.5383, 0.3631, 0.5441, 0.3734, 0.5504, 0.3833, 0.5572, 0.393, 0.5645, 0.4023, 0.5722, 0.4112, 0.5803, 0.4197, 0.5888, 0.4278, 0.5977, 0.4355, 0.607, 0.4428, 0.6167, 0.4496, 0.6266, 0.4559, 0.6369, 0.4617, 0.6474, 0.467, 0.6582, 0.4717, 0.6691, 0.476, 0.6803, 0.4797, 0.6917, 0.4828, 0.7032, 0.4854, 0.7148, 0.4874, 0.7265, 0.4888, 0.7382, 0.4897])
me_cylinder_001.use_remesh_fix_poles = True
me_cylinder_001.use_remesh_preserve_attributes = False
me_cylinder_001.use_mirror_vertex_groups = False
me_cylinder_001.update()
me_cylinder_003 = bpy.data.meshes.new('Cylinder.003')
me_cylinder_003.from_pydata([(-9.368e-09, 0.0112, -0.015), (-9.368e-09, 0.0112, -1.863e-09), (0.0005495, 0.01119, -0.015), (0.0005495, 0.01119, -1.863e-09), (0.001098, 0.01115, -0.015), (0.001098, 0.01115, -1.863e-09), (0.001643, 0.01108, -0.015), (0.001643, 0.01108, -1.863e-09), (0.002185, 0.01098, -0.015), (0.002185, 0.01098, -1.863e-09), (0.002721, 0.01086, -0.015), (0.002721, 0.01086, -1.863e-09), (0.003251, 0.01072, -0.015), (0.003251, 0.01072, -1.863e-09), (0.003773, 0.01055, -0.015), (0.003773, 0.01055, -1.863e-09), (0.004286, 0.01035, -0.015), (0.004286, 0.01035, -1.863e-09), (0.004789, 0.01012, -0.015), (0.004789, 0.01012, -1.863e-09), (0.00528, 0.009878, -0.015), (0.00528, 0.009878, -1.863e-09), (0.005758, 0.009607, -0.015), (0.005758, 0.009607, -1.863e-09), (0.006222, 0.009312, -0.015), (0.006222, 0.009312, -1.863e-09), (0.006672, 0.008996, -0.015), (0.006672, 0.008996, -1.863e-09), (0.007105, 0.008658, -0.015), (0.007105, 0.008658, -1.863e-09), (0.007521, 0.008299, -0.015), (0.007521, 0.008299, -1.863e-09), (0.00792, 0.00792, -0.015), (0.00792, 0.00792, -1.863e-09), (0.008299, 0.007521, -0.015), (0.008299, 0.007521, -1.863e-09), (0.008658, 0.007105, -0.015), (0.008658, 0.007105, -1.863e-09), (0.008996, 0.006672, -0.015), (0.008996, 0.006672, -1.863e-09), (0.009312, 0.006222, -0.015), (0.009312, 0.006222, -1.863e-09), (0.009607, 0.005758, -0.015), (0.009607, 0.005758, -1.863e-09), (0.009878, 0.00528, -0.015), (0.009878, 0.00528, -1.863e-09), (0.01012, 0.004789, -0.015), (0.01012, 0.004789, -1.863e-09), (0.01035, 0.004286, -0.015), (0.01035, 0.004286, -1.863e-09), (0.01055, 0.003773, -0.015), (0.01055, 0.003773, -1.863e-09), (0.01072, 0.003251, -0.015), (0.01072, 0.003251, -1.863e-09), (0.01086, 0.002721, -0.015), (0.01086, 0.002721, -1.863e-09), (0.01098, 0.002185, -0.015), (0.01098, 0.002185, -1.863e-09), (0.01108, 0.001643, -0.015), (0.01108, 0.001643, -1.863e-09), (0.01115, 0.001098, -0.015), (0.01115, 0.001098, -1.863e-09), (0.01119, 0.0005496, -0.015), (0.01119, 0.0005496, -1.863e-09), (0.0112, 5.911e-10, -0.015), (0.0112, 5.911e-10, -1.863e-09), (0.01119, -0.0005496, -0.015), (0.01119, -0.0005496, -1.863e-09), (0.01115, -0.001098, -0.015), (0.01115, -0.001098, -1.863e-09), (0.01108, -0.001643, -0.015), (0.01108, -0.001643, -1.863e-09), (0.01098, -0.002185, -0.015), (0.01098, -0.002185, -1.863e-09), (0.01086, -0.002721, -0.015), (0.01086, -0.002721, -1.863e-09), (0.01072, -0.003251, -0.015), (0.01072, -0.003251, -1.863e-09), (0.01055, -0.003773, -0.015), (0.01055, -0.003773, -1.863e-09), (0.01035, -0.004286, -0.015), (0.01035, -0.004286, -1.863e-09), (0.01012, -0.004789, -0.015), (0.01012, -0.004789, -1.863e-09), (0.009878, -0.00528, -0.015), (0.009878, -0.00528, -1.863e-09), (0.009607, -0.005758, -0.015), (0.009607, -0.005758, -1.863e-09), (0.009312, -0.006222, -0.015), (0.009312, -0.006222, -1.863e-09), (0.008996, -0.006672, -0.015), (0.008996, -0.006672, -1.863e-09), (0.008658, -0.007105, -0.015), (0.008658, -0.007105, -1.863e-09), (0.008299, -0.007521, -0.015), (0.008299, -0.007521, -1.863e-09), (0.00792, -0.00792, -0.015), (0.00792, -0.00792, -1.863e-09), (0.007521, -0.008299, -0.015), (0.007521, -0.008299, -1.863e-09), (0.007105, -0.008658, -0.015), (0.007105, -0.008658, -1.863e-09), (0.006672, -0.008996, -0.015), (0.006672, -0.008996, -1.863e-09), (0.006222, -0.009312, -0.015), (0.006222, -0.009312, -1.863e-09), (0.005758, -0.009607, -0.015), (0.005758, -0.009607, -1.863e-09), (0.00528, -0.009878, -0.015), (0.00528, -0.009878, -1.863e-09), (0.004789, -0.01012, -0.015), (0.004789, -0.01012, -1.863e-09), (0.004286, -0.01035, -0.015), (0.004286, -0.01035, -1.863e-09), (0.003773, -0.01055, -0.015), (0.003773, -0.01055, -1.863e-09), (0.003251, -0.01072, -0.015), (0.003251, -0.01072, -1.863e-09), (0.002721, -0.01086, -0.015), (0.002721, -0.01086, -1.863e-09), (0.002185, -0.01098, -0.015), (0.002185, -0.01098, -1.863e-09), (0.001643, -0.01108, -0.015), (0.001643, -0.01108, -1.863e-09), (0.001098, -0.01115, -0.015), (0.001098, -0.01115, -1.863e-09), (0.0005496, -0.01119, -0.015), (0.0005496, -0.01119, -1.863e-09), (1.101e-08, -0.0112, -0.015), (1.101e-08, -0.0112, -1.863e-09), (-0.0005495, -0.01119, -0.015), (-0.0005495, -0.01119, -1.863e-09), (-0.001098, -0.01115, -0.015), (-0.001098, -0.01115, -1.863e-09), (-0.001643, -0.01108, -0.015), (-0.001643, -0.01108, -1.863e-09), (-0.002185, -0.01098, -0.015), (-0.002185, -0.01098, -1.863e-09), (-0.002721, -0.01086, -0.015), (-0.002721, -0.01086, -1.863e-09), (-0.003251, -0.01072, -0.015), (-0.003251, -0.01072, -1.863e-09), (-0.003773, -0.01055, -0.015), (-0.003773, -0.01055, -1.863e-09), (-0.004286, -0.01035, -0.015), (-0.004286, -0.01035, -1.863e-09), (-0.004789, -0.01012, -0.015), (-0.004789, -0.01012, -1.863e-09), (-0.00528, -0.009878, -0.015), (-0.00528, -0.009878, -1.863e-09), (-0.005758, -0.009607, -0.015), (-0.005758, -0.009607, -1.863e-09), (-0.006222, -0.009312, -0.015), (-0.006222, -0.009312, -1.863e-09), (-0.006672, -0.008996, -0.015), (-0.006672, -0.008996, -1.863e-09), (-0.007105, -0.008658, -0.015), (-0.007105, -0.008658, -1.863e-09), (-0.007521, -0.008299, -0.015), (-0.007521, -0.008299, -1.863e-09), (-0.00792, -0.00792, -0.015), (-0.00792, -0.00792, -1.863e-09), (-0.008299, -0.007521, -0.015), (-0.008299, -0.007521, -1.863e-09), (-0.008658, -0.007105, -0.015), (-0.008658, -0.007105, -1.863e-09), (-0.008996, -0.006672, -0.015), (-0.008996, -0.006672, -1.863e-09), (-0.009312, -0.006222, -0.015), (-0.009312, -0.006222, -1.863e-09), (-0.009607, -0.005758, -0.015), (-0.009607, -0.005758, -1.863e-09), (-0.009878, -0.00528, -0.015), (-0.009878, -0.00528, -1.863e-09), (-0.01012, -0.004789, -0.015), (-0.01012, -0.004789, -1.863e-09), (-0.01035, -0.004286, -0.015), (-0.01035, -0.004286, -1.863e-09), (-0.01055, -0.003773, -0.015), (-0.01055, -0.003773, -1.863e-09), (-0.01072, -0.003251, -0.015), (-0.01072, -0.003251, -1.863e-09), (-0.01086, -0.002721, -0.015), (-0.01086, -0.002721, -1.863e-09), (-0.01098, -0.002185, -0.015), (-0.01098, -0.002185, -1.863e-09), (-0.01108, -0.001643, -0.015), (-0.01108, -0.001643, -1.863e-09), (-0.01115, -0.001098, -0.015), (-0.01115, -0.001098, -1.863e-09), (-0.01119, -0.0005496, -0.015), (-0.01119, -0.0005496, -1.863e-09), (-0.0112, -1.08e-08, -0.015), (-0.0112, -1.08e-08, -1.863e-09), (-0.01119, 0.0005495, -0.015), (-0.01119, 0.0005495, -1.863e-09), (-0.01115, 0.001098, -0.015), (-0.01115, 0.001098, -1.863e-09), (-0.01108, 0.001643, -0.015), (-0.01108, 0.001643, -1.863e-09), (-0.01098, 0.002185, -0.015), (-0.01098, 0.002185, -1.863e-09), (-0.01086, 0.002721, -0.015), (-0.01086, 0.002721, -1.863e-09), (-0.01072, 0.003251, -0.015), (-0.01072, 0.003251, -1.863e-09), (-0.01055, 0.003773, -0.015), (-0.01055, 0.003773, -1.863e-09), (-0.01035, 0.004286, -0.015), (-0.01035, 0.004286, -1.863e-09), (-0.01012, 0.004789, -0.015), (-0.01012, 0.004789, -1.863e-09), (-0.009878, 0.00528, -0.015), (-0.009878, 0.00528, -1.863e-09), (-0.009607, 0.005758, -0.015), (-0.009607, 0.005758, -1.863e-09), (-0.009312, 0.006222, -0.015), (-0.009312, 0.006222, -1.863e-09), (-0.008996, 0.006672, -0.015), (-0.008996, 0.006672, -1.863e-09), (-0.008658, 0.007105, -0.015), (-0.008658, 0.007105, -1.863e-09), (-0.008299, 0.007521, -0.015), (-0.008299, 0.007521, -1.863e-09), (-0.00792, 0.00792, -0.015), (-0.00792, 0.00792, -1.863e-09), (-0.007521, 0.008299, -0.015), (-0.007521, 0.008299, -1.863e-09), (-0.007105, 0.008658, -0.015), (-0.007105, 0.008658, -1.863e-09), (-0.006672, 0.008996, -0.015), (-0.006672, 0.008996, -1.863e-09), (-0.006222, 0.009312, -0.015), (-0.006222, 0.009312, -1.863e-09), (-0.005758, 0.009607, -0.015), (-0.005758, 0.009607, -1.863e-09), (-0.00528, 0.009878, -0.015), (-0.00528, 0.009878, -1.863e-09), (-0.004789, 0.01012, -0.015), (-0.004789, 0.01012, -1.863e-09), (-0.004286, 0.01035, -0.015), (-0.004286, 0.01035, -1.863e-09), (-0.003773, 0.01055, -0.015), (-0.003773, 0.01055, -1.863e-09), (-0.003251, 0.01072, -0.015), (-0.003251, 0.01072, -1.863e-09), (-0.002721, 0.01086, -0.015), (-0.002721, 0.01086, -1.863e-09), (-0.002185, 0.01098, -0.015), (-0.002185, 0.01098, -1.863e-09), (-0.001643, 0.01108, -0.015), (-0.001643, 0.01108, -1.863e-09), (-0.001098, 0.01115, -0.015), (-0.001098, 0.01115, -1.863e-09), (-0.0005495, 0.01119, -0.015), (-0.0005495, 0.01119, -1.863e-09)], [], [(0, 1, 3, 2), (2, 3, 5, 4), (4, 5, 7, 6), (6, 7, 9, 8), (8, 9, 11, 10), (10, 11, 13, 12), (12, 13, 15, 14), (14, 15, 17, 16), (16, 17, 19, 18), (18, 19, 21, 20), (20, 21, 23, 22), (22, 23, 25, 24), (24, 25, 27, 26), (26, 27, 29, 28), (28, 29, 31, 30), (30, 31, 33, 32), (32, 33, 35, 34), (34, 35, 37, 36), (36, 37, 39, 38), (38, 39, 41, 40), (40, 41, 43, 42), (42, 43, 45, 44), (44, 45, 47, 46), (46, 47, 49, 48), (48, 49, 51, 50), (50, 51, 53, 52), (52, 53, 55, 54), (54, 55, 57, 56), (56, 57, 59, 58), (58, 59, 61, 60), (60, 61, 63, 62), (62, 63, 65, 64), (64, 65, 67, 66), (66, 67, 69, 68), (68, 69, 71, 70), (70, 71, 73, 72), (72, 73, 75, 74), (74, 75, 77, 76), (76, 77, 79, 78), (78, 79, 81, 80), (80, 81, 83, 82), (82, 83, 85, 84), (84, 85, 87, 86), (86, 87, 89, 88), (88, 89, 91, 90), (90, 91, 93, 92), (92, 93, 95, 94), (94, 95, 97, 96), (96, 97, 99, 98), (98, 99, 101, 100), (100, 101, 103, 102), (102, 103, 105, 104), (104, 105, 107, 106), (106, 107, 109, 108), (108, 109, 111, 110), (110, 111, 113, 112), (112, 113, 115, 114), (114, 115, 117, 116), (116, 117, 119, 118), (118, 119, 121, 120), (120, 121, 123, 122), (122, 123, 125, 124), (124, 125, 127, 126), (126, 127, 129, 128), (128, 129, 131, 130), (130, 131, 133, 132), (132, 133, 135, 134), (134, 135, 137, 136), (136, 137, 139, 138), (138, 139, 141, 140), (140, 141, 143, 142), (142, 143, 145, 144), (144, 145, 147, 146), (146, 147, 149, 148), (148, 149, 151, 150), (150, 151, 153, 152), (152, 153, 155, 154), (154, 155, 157, 156), (156, 157, 159, 158), (158, 159, 161, 160), (160, 161, 163, 162), (162, 163, 165, 164), (164, 165, 167, 166), (166, 167, 169, 168), (168, 169, 171, 170), (170, 171, 173, 172), (172, 173, 175, 174), (174, 175, 177, 176), (176, 177, 179, 178), (178, 179, 181, 180), (180, 181, 183, 182), (182, 183, 185, 184), (184, 185, 187, 186), (186, 187, 189, 188), (188, 189, 191, 190), (190, 191, 193, 192), (192, 193, 195, 194), (194, 195, 197, 196), (196, 197, 199, 198), (198, 199, 201, 200), (200, 201, 203, 202), (202, 203, 205, 204), (204, 205, 207, 206), (206, 207, 209, 208), (208, 209, 211, 210), (210, 211, 213, 212), (212, 213, 215, 214), (214, 215, 217, 216), (216, 217, 219, 218), (218, 219, 221, 220), (220, 221, 223, 222), (222, 223, 225, 224), (224, 225, 227, 226), (226, 227, 229, 228), (228, 229, 231, 230), (230, 231, 233, 232), (232, 233, 235, 234), (234, 235, 237, 236), (236, 237, 239, 238), (238, 239, 241, 240), (240, 241, 243, 242), (242, 243, 245, 244), (244, 245, 247, 246), (246, 247, 249, 248), (248, 249, 251, 250), (250, 251, 253, 252), (3, 1, 255, 253, 251, 249, 247, 245, 243, 241, 239, 237, 235, 233, 231, 229, 227, 225, 223, 221, 219, 217, 215, 213, 211, 209, 207, 205, 203, 201, 199, 197, 195, 193, 191, 189, 187, 185, 183, 181, 179, 177, 175, 173, 171, 169, 167, 165, 163, 161, 159, 157, 155, 153, 151, 149, 147, 145, 143, 141, 139, 137, 135, 133, 131, 129, 127, 125, 123, 121, 119, 117, 115, 113, 111, 109, 107, 105, 103, 101, 99, 97, 95, 93, 91, 89, 87, 85, 83, 81, 79, 77, 75, 73, 71, 69, 67, 65, 63, 61, 59, 57, 55, 53, 51, 49, 47, 45, 43, 41, 39, 37, 35, 33, 31, 29, 27, 25, 23, 21, 19, 17, 15, 13, 11, 9, 7, 5), (252, 253, 255, 254), (254, 255, 1, 0), (0, 2, 4, 6, 8, 10, 12, 14, 16, 18, 20, 22, 24, 26, 28, 30, 32, 34, 36, 38, 40, 42, 44, 46, 48, 50, 52, 54, 56, 58, 60, 62, 64, 66, 68, 70, 72, 74, 76, 78, 80, 82, 84, 86, 88, 90, 92, 94, 96, 98, 100, 102, 104, 106, 108, 110, 112, 114, 116, 118, 120, 122, 124, 126, 128, 130, 132, 134, 136, 138, 140, 142, 144, 146, 148, 150, 152, 154, 156, 158, 160, 162, 164, 166, 168, 170, 172, 174, 176, 178, 180, 182, 184, 186, 188, 190, 192, 194, 196, 198, 200, 202, 204, 206, 208, 210, 212, 214, 216, 218, 220, 222, 224, 226, 228, 230, 232, 234, 236, 238, 240, 242, 244, 246, 248, 250, 252, 254)])
_uv = me_cylinder_003.uv_layers.new(name='UVMap')
_uv.uv.foreach_set('vector', [1.0, 0.5, 1.0, 1.0, 0.9922, 1.0, 0.9922, 0.5, 0.9922, 0.5, 0.9922, 1.0, 0.9844, 1.0, 0.9844, 0.5, 0.9844, 0.5, 0.9844, 1.0, 0.9766, 1.0, 0.9766, 0.5, 0.9766, 0.5, 0.9766, 1.0, 0.9688, 1.0, 0.9688, 0.5, 0.9688, 0.5, 0.9688, 1.0, 0.9609, 1.0, 0.9609, 0.5, 0.9609, 0.5, 0.9609, 1.0, 0.9531, 1.0, 0.9531, 0.5, 0.9531, 0.5, 0.9531, 1.0, 0.9453, 1.0, 0.9453, 0.5, 0.9453, 0.5, 0.9453, 1.0, 0.9375, 1.0, 0.9375, 0.5, 0.9375, 0.5, 0.9375, 1.0, 0.9297, 1.0, 0.9297, 0.5, 0.9297, 0.5, 0.9297, 1.0, 0.9219, 1.0, 0.9219, 0.5, 0.9219, 0.5, 0.9219, 1.0, 0.9141, 1.0, 0.9141, 0.5, 0.9141, 0.5, 0.9141, 1.0, 0.9062, 1.0, 0.9062, 0.5, 0.9062, 0.5, 0.9062, 1.0, 0.8984, 1.0, 0.8984, 0.5, 0.8984, 0.5, 0.8984, 1.0, 0.8906, 1.0, 0.8906, 0.5, 0.8906, 0.5, 0.8906, 1.0, 0.8828, 1.0, 0.8828, 0.5, 0.8828, 0.5, 0.8828, 1.0, 0.875, 1.0, 0.875, 0.5, 0.875, 0.5, 0.875, 1.0, 0.8672, 1.0, 0.8672, 0.5, 0.8672, 0.5, 0.8672, 1.0, 0.8594, 1.0, 0.8594, 0.5, 0.8594, 0.5, 0.8594, 1.0, 0.8516, 1.0, 0.8516, 0.5, 0.8516, 0.5, 0.8516, 1.0, 0.8438, 1.0, 0.8438, 0.5, 0.8438, 0.5, 0.8438, 1.0, 0.8359, 1.0, 0.8359, 0.5, 0.8359, 0.5, 0.8359, 1.0, 0.8281, 1.0, 0.8281, 0.5, 0.8281, 0.5, 0.8281, 1.0, 0.8203, 1.0, 0.8203, 0.5, 0.8203, 0.5, 0.8203, 1.0, 0.8125, 1.0, 0.8125, 0.5, 0.8125, 0.5, 0.8125, 1.0, 0.8047, 1.0, 0.8047, 0.5, 0.8047, 0.5, 0.8047, 1.0, 0.7969, 1.0, 0.7969, 0.5, 0.7969, 0.5, 0.7969, 1.0, 0.7891, 1.0, 0.7891, 0.5, 0.7891, 0.5, 0.7891, 1.0, 0.7812, 1.0, 0.7812, 0.5, 0.7812, 0.5, 0.7812, 1.0, 0.7734, 1.0, 0.7734, 0.5, 0.7734, 0.5, 0.7734, 1.0, 0.7656, 1.0, 0.7656, 0.5, 0.7656, 0.5, 0.7656, 1.0, 0.7578, 1.0, 0.7578, 0.5, 0.7578, 0.5, 0.7578, 1.0, 0.75, 1.0, 0.75, 0.5, 0.75, 0.5, 0.75, 1.0, 0.7422, 1.0, 0.7422, 0.5, 0.7422, 0.5, 0.7422, 1.0, 0.7344, 1.0, 0.7344, 0.5, 0.7344, 0.5, 0.7344, 1.0, 0.7266, 1.0, 0.7266, 0.5, 0.7266, 0.5, 0.7266, 1.0, 0.7188, 1.0, 0.7188, 0.5, 0.7188, 0.5, 0.7188, 1.0, 0.7109, 1.0, 0.7109, 0.5, 0.7109, 0.5, 0.7109, 1.0, 0.7031, 1.0, 0.7031, 0.5, 0.7031, 0.5, 0.7031, 1.0, 0.6953, 1.0, 0.6953, 0.5, 0.6953, 0.5, 0.6953, 1.0, 0.6875, 1.0, 0.6875, 0.5, 0.6875, 0.5, 0.6875, 1.0, 0.6797, 1.0, 0.6797, 0.5, 0.6797, 0.5, 0.6797, 1.0, 0.6719, 1.0, 0.6719, 0.5, 0.6719, 0.5, 0.6719, 1.0, 0.6641, 1.0, 0.6641, 0.5, 0.6641, 0.5, 0.6641, 1.0, 0.6562, 1.0, 0.6562, 0.5, 0.6562, 0.5, 0.6562, 1.0, 0.6484, 1.0, 0.6484, 0.5, 0.6484, 0.5, 0.6484, 1.0, 0.6406, 1.0, 0.6406, 0.5, 0.6406, 0.5, 0.6406, 1.0, 0.6328, 1.0, 0.6328, 0.5, 0.6328, 0.5, 0.6328, 1.0, 0.625, 1.0, 0.625, 0.5, 0.625, 0.5, 0.625, 1.0, 0.6172, 1.0, 0.6172, 0.5, 0.6172, 0.5, 0.6172, 1.0, 0.6094, 1.0, 0.6094, 0.5, 0.6094, 0.5, 0.6094, 1.0, 0.6016, 1.0, 0.6016, 0.5, 0.6016, 0.5, 0.6016, 1.0, 0.5938, 1.0, 0.5938, 0.5, 0.5938, 0.5, 0.5938, 1.0, 0.5859, 1.0, 0.5859, 0.5, 0.5859, 0.5, 0.5859, 1.0, 0.5781, 1.0, 0.5781, 0.5, 0.5781, 0.5, 0.5781, 1.0, 0.5703, 1.0, 0.5703, 0.5, 0.5703, 0.5, 0.5703, 1.0, 0.5625, 1.0, 0.5625, 0.5, 0.5625, 0.5, 0.5625, 1.0, 0.5547, 1.0, 0.5547, 0.5, 0.5547, 0.5, 0.5547, 1.0, 0.5469, 1.0, 0.5469, 0.5, 0.5469, 0.5, 0.5469, 1.0, 0.5391, 1.0, 0.5391, 0.5, 0.5391, 0.5, 0.5391, 1.0, 0.5312, 1.0, 0.5312, 0.5, 0.5312, 0.5, 0.5312, 1.0, 0.5234, 1.0, 0.5234, 0.5, 0.5234, 0.5, 0.5234, 1.0, 0.5156, 1.0, 0.5156, 0.5, 0.5156, 0.5, 0.5156, 1.0, 0.5078, 1.0, 0.5078, 0.5, 0.5078, 0.5, 0.5078, 1.0, 0.5, 1.0, 0.5, 0.5, 0.5, 0.5, 0.5, 1.0, 0.4922, 1.0, 0.4922, 0.5, 0.4922, 0.5, 0.4922, 1.0, 0.4844, 1.0, 0.4844, 0.5, 0.4844, 0.5, 0.4844, 1.0, 0.4766, 1.0, 0.4766, 0.5, 0.4766, 0.5, 0.4766, 1.0, 0.4688, 1.0, 0.4688, 0.5, 0.4688, 0.5, 0.4688, 1.0, 0.4609, 1.0, 0.4609, 0.5, 0.4609, 0.5, 0.4609, 1.0, 0.4531, 1.0, 0.4531, 0.5, 0.4531, 0.5, 0.4531, 1.0, 0.4453, 1.0, 0.4453, 0.5, 0.4453, 0.5, 0.4453, 1.0, 0.4375, 1.0, 0.4375, 0.5, 0.4375, 0.5, 0.4375, 1.0, 0.4297, 1.0, 0.4297, 0.5, 0.4297, 0.5, 0.4297, 1.0, 0.4219, 1.0, 0.4219, 0.5, 0.4219, 0.5, 0.4219, 1.0, 0.4141, 1.0, 0.4141, 0.5, 0.4141, 0.5, 0.4141, 1.0, 0.4062, 1.0, 0.4062, 0.5, 0.4062, 0.5, 0.4062, 1.0, 0.3984, 1.0, 0.3984, 0.5, 0.3984, 0.5, 0.3984, 1.0, 0.3906, 1.0, 0.3906, 0.5, 0.3906, 0.5, 0.3906, 1.0, 0.3828, 1.0, 0.3828, 0.5, 0.3828, 0.5, 0.3828, 1.0, 0.375, 1.0, 0.375, 0.5, 0.375, 0.5, 0.375, 1.0, 0.3672, 1.0, 0.3672, 0.5, 0.3672, 0.5, 0.3672, 1.0, 0.3594, 1.0, 0.3594, 0.5, 0.3594, 0.5, 0.3594, 1.0, 0.3516, 1.0, 0.3516, 0.5, 0.3516, 0.5, 0.3516, 1.0, 0.3438, 1.0, 0.3438, 0.5, 0.3438, 0.5, 0.3438, 1.0, 0.3359, 1.0, 0.3359, 0.5, 0.3359, 0.5, 0.3359, 1.0, 0.3281, 1.0, 0.3281, 0.5, 0.3281, 0.5, 0.3281, 1.0, 0.3203, 1.0, 0.3203, 0.5, 0.3203, 0.5, 0.3203, 1.0, 0.3125, 1.0, 0.3125, 0.5, 0.3125, 0.5, 0.3125, 1.0, 0.3047, 1.0, 0.3047, 0.5, 0.3047, 0.5, 0.3047, 1.0, 0.2969, 1.0, 0.2969, 0.5, 0.2969, 0.5, 0.2969, 1.0, 0.2891, 1.0, 0.2891, 0.5, 0.2891, 0.5, 0.2891, 1.0, 0.2812, 1.0, 0.2812, 0.5, 0.2812, 0.5, 0.2812, 1.0, 0.2734, 1.0, 0.2734, 0.5, 0.2734, 0.5, 0.2734, 1.0, 0.2656, 1.0, 0.2656, 0.5, 0.2656, 0.5, 0.2656, 1.0, 0.2578, 1.0, 0.2578, 0.5, 0.2578, 0.5, 0.2578, 1.0, 0.25, 1.0, 0.25, 0.5, 0.25, 0.5, 0.25, 1.0, 0.2422, 1.0, 0.2422, 0.5, 0.2422, 0.5, 0.2422, 1.0, 0.2344, 1.0, 0.2344, 0.5, 0.2344, 0.5, 0.2344, 1.0, 0.2266, 1.0, 0.2266, 0.5, 0.2266, 0.5, 0.2266, 1.0, 0.2188, 1.0, 0.2188, 0.5, 0.2188, 0.5, 0.2188, 1.0, 0.2109, 1.0, 0.2109, 0.5, 0.2109, 0.5, 0.2109, 1.0, 0.2031, 1.0, 0.2031, 0.5, 0.2031, 0.5, 0.2031, 1.0, 0.1953, 1.0, 0.1953, 0.5, 0.1953, 0.5, 0.1953, 1.0, 0.1875, 1.0, 0.1875, 0.5, 0.1875, 0.5, 0.1875, 1.0, 0.1797, 1.0, 0.1797, 0.5, 0.1797, 0.5, 0.1797, 1.0, 0.1719, 1.0, 0.1719, 0.5, 0.1719, 0.5, 0.1719, 1.0, 0.1641, 1.0, 0.1641, 0.5, 0.1641, 0.5, 0.1641, 1.0, 0.1562, 1.0, 0.1562, 0.5, 0.1562, 0.5, 0.1562, 1.0, 0.1484, 1.0, 0.1484, 0.5, 0.1484, 0.5, 0.1484, 1.0, 0.1406, 1.0, 0.1406, 0.5, 0.1406, 0.5, 0.1406, 1.0, 0.1328, 1.0, 0.1328, 0.5, 0.1328, 0.5, 0.1328, 1.0, 0.125, 1.0, 0.125, 0.5, 0.125, 0.5, 0.125, 1.0, 0.1172, 1.0, 0.1172, 0.5, 0.1172, 0.5, 0.1172, 1.0, 0.1094, 1.0, 0.1094, 0.5, 0.1094, 0.5, 0.1094, 1.0, 0.1016, 1.0, 0.1016, 0.5, 0.1016, 0.5, 0.1016, 1.0, 0.09375, 1.0, 0.09375, 0.5, 0.09375, 0.5, 0.09375, 1.0, 0.08594, 1.0, 0.08594, 0.5, 0.08594, 0.5, 0.08594, 1.0, 0.07812, 1.0, 0.07812, 0.5, 0.07812, 0.5, 0.07812, 1.0, 0.07031, 1.0, 0.07031, 0.5, 0.07031, 0.5, 0.07031, 1.0, 0.0625, 1.0, 0.0625, 0.5, 0.0625, 0.5, 0.0625, 1.0, 0.05469, 1.0, 0.05469, 0.5, 0.05469, 0.5, 0.05469, 1.0, 0.04688, 1.0, 0.04688, 0.5, 0.04688, 0.5, 0.04688, 1.0, 0.03906, 1.0, 0.03906, 0.5, 0.03906, 0.5, 0.03906, 1.0, 0.03125, 1.0, 0.03125, 0.5, 0.03125, 0.5, 0.03125, 1.0, 0.02344, 1.0, 0.02344, 0.5, 0.02344, 0.5, 0.02344, 1.0, 0.01562, 1.0, 0.01562, 0.5, 0.2618, 0.4897, 0.25, 0.49, 0.2382, 0.4897, 0.2265, 0.4888, 0.2148, 0.4874, 0.2032, 0.4854, 0.1917, 0.4828, 0.1803, 0.4797, 0.1691, 0.476, 0.1582, 0.4717, 0.1474, 0.467, 0.1369, 0.4617, 0.1266, 0.4559, 0.1167, 0.4496, 0.107, 0.4428, 0.09775, 0.4355, 0.08883, 0.4278, 0.08029, 0.4197, 0.07217, 0.4112, 0.06448, 0.4023, 0.05723, 0.393, 0.05045, 0.3833, 0.04415, 0.3734, 0.03834, 0.3631, 0.03304, 0.3526, 0.02827, 0.3418, 0.02403, 0.3309, 0.02033, 0.3197, 0.01719, 0.3083, 0.01461, 0.2968, 0.0126, 0.2852, 0.01116, 0.2735, 0.01029, 0.2618, 0.01, 0.25, 0.01029, 0.2382, 0.01116, 0.2265, 0.0126, 0.2148, 0.01461, 0.2032, 0.01719, 0.1917, 0.02033, 0.1803, 0.02403, 0.1691, 0.02827, 0.1582, 0.03304, 0.1474, 0.03834, 0.1369, 0.04415, 0.1266, 0.05045, 0.1167, 0.05723, 0.107, 0.06448, 0.09774, 0.07217, 0.08883, 0.08029, 0.08029, 0.08883, 0.07217, 0.09775, 0.06448, 0.107, 0.05723, 0.1167, 0.05045, 0.1266, 0.04414, 0.1369, 0.03834, 0.1474, 0.03304, 0.1582, 0.02827, 0.1691, 0.02403, 0.1803, 0.02033, 0.1917, 0.01719, 0.2032, 0.01461, 0.2148, 0.0126, 0.2265, 0.01116, 0.2382, 0.01029, 0.25, 0.01, 0.2618, 0.01029, 0.2735, 0.01116, 0.2852, 0.0126, 0.2968, 0.01461, 0.3083, 0.01719, 0.3197, 0.02033, 0.3309, 0.02403, 0.3418, 0.02827, 0.3526, 0.03304, 0.3631, 0.03834, 0.3734, 0.04415, 0.3833, 0.05045, 0.393, 0.05723, 0.4023, 0.06448, 0.4112, 0.07217, 0.4197, 0.08029, 0.4278, 0.08883, 0.4355, 0.09775, 0.4428, 0.107, 0.4496, 0.1167, 0.4559, 0.1266, 0.4617, 0.1369, 0.467, 0.1474, 0.4717, 0.1582, 0.476, 0.1691, 0.4797, 0.1803, 0.4828, 0.1917, 0.4854, 0.2032, 0.4874, 0.2148, 0.4888, 0.2265, 0.4897, 0.2382, 0.49, 0.25, 0.4897, 0.2618, 0.4888, 0.2735, 0.4874, 0.2852, 0.4854, 0.2968, 0.4828, 0.3083, 0.4797, 0.3197, 0.476, 0.3309, 0.4717, 0.3418, 0.467, 0.3526, 0.4617, 0.3631, 0.4559, 0.3734, 0.4496, 0.3833, 0.4428, 0.393, 0.4355, 0.4023, 0.4278, 0.4112, 0.4197, 0.4197, 0.4112, 0.4278, 0.4023, 0.4355, 0.393, 0.4428, 0.3833, 0.4496, 0.3734, 0.4559, 0.3631, 0.4617, 0.3526, 0.467, 0.3418, 0.4717, 0.3309, 0.476, 0.3197, 0.4797, 0.3083, 0.4828, 0.2968, 0.4854, 0.2852, 0.4874, 0.2735, 0.4888, 0.01562, 0.5, 0.01562, 1.0, 0.007812, 1.0, 0.007812, 0.5, 0.007812, 0.5, 0.007812, 1.0, 0.0, 1.0, 0.0, 0.5, 0.75, 0.49, 0.7618, 0.4897, 0.7735, 0.4888, 0.7852, 0.4874, 0.7968, 0.4854, 0.8083, 0.4828, 0.8197, 0.4797, 0.8309, 0.476, 0.8418, 0.4717, 0.8526, 0.467, 0.8631, 0.4617, 0.8734, 0.4559, 0.8833, 0.4496, 0.893, 0.4428, 0.9023, 0.4355, 0.9112, 0.4278, 0.9197, 0.4197, 0.9278, 0.4112, 0.9355, 0.4023, 0.9428, 0.393, 0.9496, 0.3833, 0.9559, 0.3734, 0.9617, 0.3631, 0.967, 0.3526, 0.9717, 0.3418, 0.976, 0.3309, 0.9797, 0.3197, 0.9828, 0.3083, 0.9854, 0.2968, 0.9874, 0.2852, 0.9888, 0.2735, 0.9897, 0.2618, 0.99, 0.25, 0.9897, 0.2382, 0.9888, 0.2265, 0.9874, 0.2148, 0.9854, 0.2032, 0.9828, 0.1917, 0.9797, 0.1803, 0.976, 0.1691, 0.9717, 0.1582, 0.967, 0.1474, 0.9617, 0.1369, 0.9559, 0.1266, 0.9496, 0.1167, 0.9428, 0.107, 0.9355, 0.09775, 0.9278, 0.08883, 0.9197, 0.08029, 0.9112, 0.07217, 0.9023, 0.06448, 0.893, 0.05723, 0.8833, 0.05045, 0.8734, 0.04415, 0.8631, 0.03834, 0.8526, 0.03304, 0.8418, 0.02827, 0.8309, 0.02403, 0.8197, 0.02033, 0.8083, 0.01719, 0.7968, 0.01461, 0.7852, 0.0126, 0.7735, 0.01116, 0.7618, 0.01029, 0.75, 0.01, 0.7382, 0.01029, 0.7265, 0.01116, 0.7148, 0.0126, 0.7032, 0.01461, 0.6917, 0.01719, 0.6803, 0.02033, 0.6691, 0.02403, 0.6582, 0.02827, 0.6474, 0.03304, 0.6369, 0.03834, 0.6266, 0.04414, 0.6167, 0.05045, 0.607, 0.05723, 0.5977, 0.06448, 0.5888, 0.07217, 0.5803, 0.08029, 0.5722, 0.08883, 0.5645, 0.09774, 0.5572, 0.107, 0.5504, 0.1167, 0.5441, 0.1266, 0.5383, 0.1369, 0.533, 0.1474, 0.5283, 0.1582, 0.524, 0.1691, 0.5203, 0.1803, 0.5172, 0.1917, 0.5146, 0.2032, 0.5126, 0.2148, 0.5112, 0.2265, 0.5103, 0.2382, 0.51, 0.25, 0.5103, 0.2618, 0.5112, 0.2735, 0.5126, 0.2852, 0.5146, 0.2968, 0.5172, 0.3083, 0.5203, 0.3197, 0.524, 0.3309, 0.5283, 0.3418, 0.533, 0.3526, 0.5383, 0.3631, 0.5441, 0.3734, 0.5504, 0.3833, 0.5572, 0.393, 0.5645, 0.4023, 0.5722, 0.4112, 0.5803, 0.4197, 0.5888, 0.4278, 0.5977, 0.4355, 0.607, 0.4428, 0.6167, 0.4496, 0.6266, 0.4559, 0.6369, 0.4617, 0.6474, 0.467, 0.6582, 0.4717, 0.6691, 0.476, 0.6803, 0.4797, 0.6917, 0.4828, 0.7032, 0.4854, 0.7148, 0.4874, 0.7265, 0.4888, 0.7382, 0.4897])
me_cylinder_003.use_remesh_fix_poles = True
me_cylinder_003.use_remesh_preserve_attributes = False
me_cylinder_003.use_mirror_vertex_groups = False
me_cylinder_003.update()
me_cylinder_004 = bpy.data.meshes.new('Cylinder.004')
me_cylinder_004.from_pydata([(-7.298e-07, 1.0, -2.0), (-7.298e-07, 1.0, -7.629e-06), (0.04907, 0.9988, -2.0), (0.04907, 0.9988, -7.629e-06), (0.09802, 0.9952, -2.0), (0.09802, 0.9952, -7.629e-06), (0.1467, 0.9892, -2.0), (0.1467, 0.9892, -7.629e-06), (0.1951, 0.9808, -2.0), (0.1951, 0.9808, -7.629e-06), (0.243, 0.97, -2.0), (0.243, 0.97, -7.629e-06), (0.2903, 0.9569, -2.0), (0.2903, 0.9569, -7.629e-06), (0.3369, 0.9415, -2.0), (0.3369, 0.9415, -7.629e-06), (0.3827, 0.9239, -2.0), (0.3827, 0.9239, -7.629e-06), (0.4276, 0.904, -2.0), (0.4276, 0.904, -7.629e-06), (0.4714, 0.8819, -2.0), (0.4714, 0.8819, -7.629e-06), (0.5141, 0.8577, -2.0), (0.5141, 0.8577, -7.629e-06), (0.5556, 0.8315, -2.0), (0.5556, 0.8315, -7.629e-06), (0.5957, 0.8032, -2.0), (0.5957, 0.8032, -7.629e-06), (0.6344, 0.773, -2.0), (0.6344, 0.773, -7.629e-06), (0.6716, 0.741, -2.0), (0.6716, 0.741, -7.629e-06), (0.7071, 0.7071, -2.0), (0.7071, 0.7071, -7.629e-06), (0.741, 0.6716, -2.0), (0.741, 0.6716, -7.629e-06), (0.773, 0.6344, -2.0), (0.773, 0.6344, -7.629e-06), (0.8032, 0.5957, -2.0), (0.8032, 0.5957, -7.629e-06), (0.8315, 0.5556, -2.0), (0.8315, 0.5556, -7.629e-06), (0.8577, 0.5141, -2.0), (0.8577, 0.5141, -7.629e-06), (0.8819, 0.4714, -2.0), (0.8819, 0.4714, -7.629e-06), (0.904, 0.4276, -2.0), (0.904, 0.4276, -7.629e-06), (0.9239, 0.3827, -2.0), (0.9239, 0.3827, -7.629e-06), (0.9415, 0.3369, -2.0), (0.9415, 0.3369, -7.629e-06), (0.9569, 0.2903, -2.0), (0.9569, 0.2903, -7.629e-06), (0.97, 0.243, -2.0), (0.97, 0.243, -7.629e-06), (0.9808, 0.1951, -2.0), (0.9808, 0.1951, -7.629e-06), (0.9892, 0.1467, -2.0), (0.9892, 0.1467, -7.629e-06), (0.9952, 0.09802, -2.0), (0.9952, 0.09802, -7.629e-06), (0.9988, 0.04907, -2.0), (0.9988, 0.04907, -7.629e-06), (1.0, 5.797e-08, -2.0), (1.0, 5.797e-08, -7.629e-06), (0.9988, -0.04907, -2.0), (0.9988, -0.04907, -7.629e-06), (0.9952, -0.09802, -2.0), (0.9952, -0.09802, -7.629e-06), (0.9892, -0.1467, -2.0), (0.9892, -0.1467, -7.629e-06), (0.9808, -0.1951, -2.0), (0.9808, -0.1951, -7.629e-06), (0.97, -0.243, -2.0), (0.97, -0.243, -7.629e-06), (0.9569, -0.2903, -2.0), (0.9569, -0.2903, -7.629e-06), (0.9415, -0.3369, -2.0), (0.9415, -0.3369, -7.629e-06), (0.9239, -0.3827, -2.0), (0.9239, -0.3827, -7.629e-06), (0.904, -0.4276, -2.0), (0.904, -0.4276, -7.629e-06), (0.8819, -0.4714, -2.0), (0.8819, -0.4714, -7.629e-06), (0.8577, -0.5141, -2.0), (0.8577, -0.5141, -7.629e-06), (0.8315, -0.5556, -2.0), (0.8315, -0.5556, -7.629e-06), (0.8032, -0.5957, -2.0), (0.8032, -0.5957, -7.629e-06), (0.773, -0.6344, -2.0), (0.773, -0.6344, -7.629e-06), (0.741, -0.6716, -2.0), (0.741, -0.6716, -7.629e-06), (0.7071, -0.7071, -2.0), (0.7071, -0.7071, -7.629e-06), (0.6716, -0.741, -2.0), (0.6716, -0.741, -7.629e-06), (0.6344, -0.773, -2.0), (0.6344, -0.773, -7.629e-06), (0.5957, -0.8032, -2.0), (0.5957, -0.8032, -7.629e-06), (0.5556, -0.8315, -2.0), (0.5556, -0.8315, -7.629e-06), (0.5141, -0.8577, -2.0), (0.5141, -0.8577, -7.629e-06), (0.4714, -0.8819, -2.0), (0.4714, -0.8819, -7.629e-06), (0.4276, -0.904, -2.0), (0.4276, -0.904, -7.629e-06), (0.3827, -0.9239, -2.0), (0.3827, -0.9239, -7.629e-06), (0.3369, -0.9415, -2.0), (0.3369, -0.9415, -7.629e-06), (0.2903, -0.9569, -2.0), (0.2903, -0.9569, -7.629e-06), (0.243, -0.97, -2.0), (0.243, -0.97, -7.629e-06), (0.1951, -0.9808, -2.0), (0.1951, -0.9808, -7.629e-06), (0.1467, -0.9892, -2.0), (0.1467, -0.9892, -7.629e-06), (0.09802, -0.9952, -2.0), (0.09802, -0.9952, -7.629e-06), (0.04907, -0.9988, -2.0), (0.04907, -0.9988, -7.629e-06), (1.09e-06, -1.0, -2.0), (1.09e-06, -1.0, -7.629e-06), (-0.04907, -0.9988, -2.0), (-0.04907, -0.9988, -7.629e-06), (-0.09802, -0.9952, -2.0), (-0.09802, -0.9952, -7.629e-06), (-0.1467, -0.9892, -2.0), (-0.1467, -0.9892, -7.629e-06), (-0.1951, -0.9808, -2.0), (-0.1951, -0.9808, -7.629e-06), (-0.243, -0.97, -2.0), (-0.243, -0.97, -7.629e-06), (-0.2903, -0.9569, -2.0), (-0.2903, -0.9569, -7.629e-06), (-0.3369, -0.9415, -2.0), (-0.3369, -0.9415, -7.629e-06), (-0.3827, -0.9239, -2.0), (-0.3827, -0.9239, -7.629e-06), (-0.4276, -0.904, -2.0), (-0.4276, -0.904, -7.629e-06), (-0.4714, -0.8819, -2.0), (-0.4714, -0.8819, -7.629e-06), (-0.5141, -0.8577, -2.0), (-0.5141, -0.8577, -7.629e-06), (-0.5556, -0.8315, -2.0), (-0.5556, -0.8315, -7.629e-06), (-0.5957, -0.8032, -2.0), (-0.5957, -0.8032, -7.629e-06), (-0.6344, -0.773, -2.0), (-0.6344, -0.773, -7.629e-06), (-0.6716, -0.741, -2.0), (-0.6716, -0.741, -7.629e-06), (-0.7071, -0.7071, -2.0), (-0.7071, -0.7071, -7.629e-06), (-0.7409, -0.6716, -2.0), (-0.7409, -0.6716, -7.629e-06), (-0.773, -0.6344, -2.0), (-0.773, -0.6344, -7.629e-06), (-0.8032, -0.5957, -2.0), (-0.8032, -0.5957, -7.629e-06), (-0.8315, -0.5556, -2.0), (-0.8315, -0.5556, -7.629e-06), (-0.8577, -0.5141, -2.0), (-0.8577, -0.5141, -7.629e-06), (-0.8819, -0.4714, -2.0), (-0.8819, -0.4714, -7.629e-06), (-0.904, -0.4276, -2.0), (-0.904, -0.4276, -7.629e-06), (-0.9239, -0.3827, -2.0), (-0.9239, -0.3827, -7.629e-06), (-0.9415, -0.3369, -2.0), (-0.9415, -0.3369, -7.629e-06), (-0.9569, -0.2903, -2.0), (-0.9569, -0.2903, -7.629e-06), (-0.97, -0.243, -2.0), (-0.97, -0.243, -7.629e-06), (-0.9808, -0.1951, -2.0), (-0.9808, -0.1951, -7.629e-06), (-0.9892, -0.1467, -2.0), (-0.9892, -0.1467, -7.629e-06), (-0.9952, -0.09802, -2.0), (-0.9952, -0.09802, -7.629e-06), (-0.9988, -0.04907, -2.0), (-0.9988, -0.04907, -7.629e-06), (-1.0, -9.593e-07, -2.0), (-1.0, -9.593e-07, -7.629e-06), (-0.9988, 0.04907, -2.0), (-0.9988, 0.04907, -7.629e-06), (-0.9952, 0.09802, -2.0), (-0.9952, 0.09802, -7.629e-06), (-0.9892, 0.1467, -2.0), (-0.9892, 0.1467, -7.629e-06), (-0.9808, 0.1951, -2.0), (-0.9808, 0.1951, -7.629e-06), (-0.97, 0.243, -2.0), (-0.97, 0.243, -7.629e-06), (-0.9569, 0.2903, -2.0), (-0.9569, 0.2903, -7.629e-06), (-0.9415, 0.3369, -2.0), (-0.9415, 0.3369, -7.629e-06), (-0.9239, 0.3827, -2.0), (-0.9239, 0.3827, -7.629e-06), (-0.904, 0.4276, -2.0), (-0.904, 0.4276, -7.629e-06), (-0.8819, 0.4714, -2.0), (-0.8819, 0.4714, -7.629e-06), (-0.8577, 0.5141, -2.0), (-0.8577, 0.5141, -7.629e-06), (-0.8315, 0.5556, -2.0), (-0.8315, 0.5556, -7.629e-06), (-0.8032, 0.5957, -2.0), (-0.8032, 0.5957, -7.629e-06), (-0.773, 0.6344, -2.0), (-0.773, 0.6344, -7.629e-06), (-0.741, 0.6716, -2.0), (-0.741, 0.6716, -7.629e-06), (-0.7071, 0.7071, -2.0), (-0.7071, 0.7071, -7.629e-06), (-0.6716, 0.741, -2.0), (-0.6716, 0.741, -7.629e-06), (-0.6344, 0.773, -2.0), (-0.6344, 0.773, -7.629e-06), (-0.5957, 0.8032, -2.0), (-0.5957, 0.8032, -7.629e-06), (-0.5556, 0.8315, -2.0), (-0.5556, 0.8315, -7.629e-06), (-0.5141, 0.8577, -2.0), (-0.5141, 0.8577, -7.629e-06), (-0.4714, 0.8819, -2.0), (-0.4714, 0.8819, -7.629e-06), (-0.4276, 0.904, -2.0), (-0.4276, 0.904, -7.629e-06), (-0.3827, 0.9239, -2.0), (-0.3827, 0.9239, -7.629e-06), (-0.3369, 0.9415, -2.0), (-0.3369, 0.9415, -7.629e-06), (-0.2903, 0.9569, -2.0), (-0.2903, 0.9569, -7.629e-06), (-0.243, 0.97, -2.0), (-0.243, 0.97, -7.629e-06), (-0.1951, 0.9808, -2.0), (-0.1951, 0.9808, -7.629e-06), (-0.1467, 0.9892, -2.0), (-0.1467, 0.9892, -7.629e-06), (-0.09802, 0.9952, -2.0), (-0.09802, 0.9952, -7.629e-06), (-0.04907, 0.9988, -2.0), (-0.04907, 0.9988, -7.629e-06)], [], [(0, 1, 3, 2), (2, 3, 5, 4), (4, 5, 7, 6), (6, 7, 9, 8), (8, 9, 11, 10), (10, 11, 13, 12), (12, 13, 15, 14), (14, 15, 17, 16), (16, 17, 19, 18), (18, 19, 21, 20), (20, 21, 23, 22), (22, 23, 25, 24), (24, 25, 27, 26), (26, 27, 29, 28), (28, 29, 31, 30), (30, 31, 33, 32), (32, 33, 35, 34), (34, 35, 37, 36), (36, 37, 39, 38), (38, 39, 41, 40), (40, 41, 43, 42), (42, 43, 45, 44), (44, 45, 47, 46), (46, 47, 49, 48), (48, 49, 51, 50), (50, 51, 53, 52), (52, 53, 55, 54), (54, 55, 57, 56), (56, 57, 59, 58), (58, 59, 61, 60), (60, 61, 63, 62), (62, 63, 65, 64), (64, 65, 67, 66), (66, 67, 69, 68), (68, 69, 71, 70), (70, 71, 73, 72), (72, 73, 75, 74), (74, 75, 77, 76), (76, 77, 79, 78), (78, 79, 81, 80), (80, 81, 83, 82), (82, 83, 85, 84), (84, 85, 87, 86), (86, 87, 89, 88), (88, 89, 91, 90), (90, 91, 93, 92), (92, 93, 95, 94), (94, 95, 97, 96), (96, 97, 99, 98), (98, 99, 101, 100), (100, 101, 103, 102), (102, 103, 105, 104), (104, 105, 107, 106), (106, 107, 109, 108), (108, 109, 111, 110), (110, 111, 113, 112), (112, 113, 115, 114), (114, 115, 117, 116), (116, 117, 119, 118), (118, 119, 121, 120), (120, 121, 123, 122), (122, 123, 125, 124), (124, 125, 127, 126), (126, 127, 129, 128), (128, 129, 131, 130), (130, 131, 133, 132), (132, 133, 135, 134), (134, 135, 137, 136), (136, 137, 139, 138), (138, 139, 141, 140), (140, 141, 143, 142), (142, 143, 145, 144), (144, 145, 147, 146), (146, 147, 149, 148), (148, 149, 151, 150), (150, 151, 153, 152), (152, 153, 155, 154), (154, 155, 157, 156), (156, 157, 159, 158), (158, 159, 161, 160), (160, 161, 163, 162), (162, 163, 165, 164), (164, 165, 167, 166), (166, 167, 169, 168), (168, 169, 171, 170), (170, 171, 173, 172), (172, 173, 175, 174), (174, 175, 177, 176), (176, 177, 179, 178), (178, 179, 181, 180), (180, 181, 183, 182), (182, 183, 185, 184), (184, 185, 187, 186), (186, 187, 189, 188), (188, 189, 191, 190), (190, 191, 193, 192), (192, 193, 195, 194), (194, 195, 197, 196), (196, 197, 199, 198), (198, 199, 201, 200), (200, 201, 203, 202), (202, 203, 205, 204), (204, 205, 207, 206), (206, 207, 209, 208), (208, 209, 211, 210), (210, 211, 213, 212), (212, 213, 215, 214), (214, 215, 217, 216), (216, 217, 219, 218), (218, 219, 221, 220), (220, 221, 223, 222), (222, 223, 225, 224), (224, 225, 227, 226), (226, 227, 229, 228), (228, 229, 231, 230), (230, 231, 233, 232), (232, 233, 235, 234), (234, 235, 237, 236), (236, 237, 239, 238), (238, 239, 241, 240), (240, 241, 243, 242), (242, 243, 245, 244), (244, 245, 247, 246), (246, 247, 249, 248), (248, 249, 251, 250), (250, 251, 253, 252), (3, 1, 255, 253, 251, 249, 247, 245, 243, 241, 239, 237, 235, 233, 231, 229, 227, 225, 223, 221, 219, 217, 215, 213, 211, 209, 207, 205, 203, 201, 199, 197, 195, 193, 191, 189, 187, 185, 183, 181, 179, 177, 175, 173, 171, 169, 167, 165, 163, 161, 159, 157, 155, 153, 151, 149, 147, 145, 143, 141, 139, 137, 135, 133, 131, 129, 127, 125, 123, 121, 119, 117, 115, 113, 111, 109, 107, 105, 103, 101, 99, 97, 95, 93, 91, 89, 87, 85, 83, 81, 79, 77, 75, 73, 71, 69, 67, 65, 63, 61, 59, 57, 55, 53, 51, 49, 47, 45, 43, 41, 39, 37, 35, 33, 31, 29, 27, 25, 23, 21, 19, 17, 15, 13, 11, 9, 7, 5), (252, 253, 255, 254), (254, 255, 1, 0), (0, 2, 4, 6, 8, 10, 12, 14, 16, 18, 20, 22, 24, 26, 28, 30, 32, 34, 36, 38, 40, 42, 44, 46, 48, 50, 52, 54, 56, 58, 60, 62, 64, 66, 68, 70, 72, 74, 76, 78, 80, 82, 84, 86, 88, 90, 92, 94, 96, 98, 100, 102, 104, 106, 108, 110, 112, 114, 116, 118, 120, 122, 124, 126, 128, 130, 132, 134, 136, 138, 140, 142, 144, 146, 148, 150, 152, 154, 156, 158, 160, 162, 164, 166, 168, 170, 172, 174, 176, 178, 180, 182, 184, 186, 188, 190, 192, 194, 196, 198, 200, 202, 204, 206, 208, 210, 212, 214, 216, 218, 220, 222, 224, 226, 228, 230, 232, 234, 236, 238, 240, 242, 244, 246, 248, 250, 252, 254)])
_uv = me_cylinder_004.uv_layers.new(name='UVMap')
_uv.uv.foreach_set('vector', [1.0, 0.5, 1.0, 1.0, 0.9922, 1.0, 0.9922, 0.5, 0.9922, 0.5, 0.9922, 1.0, 0.9844, 1.0, 0.9844, 0.5, 0.9844, 0.5, 0.9844, 1.0, 0.9766, 1.0, 0.9766, 0.5, 0.9766, 0.5, 0.9766, 1.0, 0.9688, 1.0, 0.9688, 0.5, 0.9688, 0.5, 0.9688, 1.0, 0.9609, 1.0, 0.9609, 0.5, 0.9609, 0.5, 0.9609, 1.0, 0.9531, 1.0, 0.9531, 0.5, 0.9531, 0.5, 0.9531, 1.0, 0.9453, 1.0, 0.9453, 0.5, 0.9453, 0.5, 0.9453, 1.0, 0.9375, 1.0, 0.9375, 0.5, 0.9375, 0.5, 0.9375, 1.0, 0.9297, 1.0, 0.9297, 0.5, 0.9297, 0.5, 0.9297, 1.0, 0.9219, 1.0, 0.9219, 0.5, 0.9219, 0.5, 0.9219, 1.0, 0.9141, 1.0, 0.9141, 0.5, 0.9141, 0.5, 0.9141, 1.0, 0.9062, 1.0, 0.9062, 0.5, 0.9062, 0.5, 0.9062, 1.0, 0.8984, 1.0, 0.8984, 0.5, 0.8984, 0.5, 0.8984, 1.0, 0.8906, 1.0, 0.8906, 0.5, 0.8906, 0.5, 0.8906, 1.0, 0.8828, 1.0, 0.8828, 0.5, 0.8828, 0.5, 0.8828, 1.0, 0.875, 1.0, 0.875, 0.5, 0.875, 0.5, 0.875, 1.0, 0.8672, 1.0, 0.8672, 0.5, 0.8672, 0.5, 0.8672, 1.0, 0.8594, 1.0, 0.8594, 0.5, 0.8594, 0.5, 0.8594, 1.0, 0.8516, 1.0, 0.8516, 0.5, 0.8516, 0.5, 0.8516, 1.0, 0.8438, 1.0, 0.8438, 0.5, 0.8438, 0.5, 0.8438, 1.0, 0.8359, 1.0, 0.8359, 0.5, 0.8359, 0.5, 0.8359, 1.0, 0.8281, 1.0, 0.8281, 0.5, 0.8281, 0.5, 0.8281, 1.0, 0.8203, 1.0, 0.8203, 0.5, 0.8203, 0.5, 0.8203, 1.0, 0.8125, 1.0, 0.8125, 0.5, 0.8125, 0.5, 0.8125, 1.0, 0.8047, 1.0, 0.8047, 0.5, 0.8047, 0.5, 0.8047, 1.0, 0.7969, 1.0, 0.7969, 0.5, 0.7969, 0.5, 0.7969, 1.0, 0.7891, 1.0, 0.7891, 0.5, 0.7891, 0.5, 0.7891, 1.0, 0.7812, 1.0, 0.7812, 0.5, 0.7812, 0.5, 0.7812, 1.0, 0.7734, 1.0, 0.7734, 0.5, 0.7734, 0.5, 0.7734, 1.0, 0.7656, 1.0, 0.7656, 0.5, 0.7656, 0.5, 0.7656, 1.0, 0.7578, 1.0, 0.7578, 0.5, 0.7578, 0.5, 0.7578, 1.0, 0.75, 1.0, 0.75, 0.5, 0.75, 0.5, 0.75, 1.0, 0.7422, 1.0, 0.7422, 0.5, 0.7422, 0.5, 0.7422, 1.0, 0.7344, 1.0, 0.7344, 0.5, 0.7344, 0.5, 0.7344, 1.0, 0.7266, 1.0, 0.7266, 0.5, 0.7266, 0.5, 0.7266, 1.0, 0.7188, 1.0, 0.7188, 0.5, 0.7188, 0.5, 0.7188, 1.0, 0.7109, 1.0, 0.7109, 0.5, 0.7109, 0.5, 0.7109, 1.0, 0.7031, 1.0, 0.7031, 0.5, 0.7031, 0.5, 0.7031, 1.0, 0.6953, 1.0, 0.6953, 0.5, 0.6953, 0.5, 0.6953, 1.0, 0.6875, 1.0, 0.6875, 0.5, 0.6875, 0.5, 0.6875, 1.0, 0.6797, 1.0, 0.6797, 0.5, 0.6797, 0.5, 0.6797, 1.0, 0.6719, 1.0, 0.6719, 0.5, 0.6719, 0.5, 0.6719, 1.0, 0.6641, 1.0, 0.6641, 0.5, 0.6641, 0.5, 0.6641, 1.0, 0.6562, 1.0, 0.6562, 0.5, 0.6562, 0.5, 0.6562, 1.0, 0.6484, 1.0, 0.6484, 0.5, 0.6484, 0.5, 0.6484, 1.0, 0.6406, 1.0, 0.6406, 0.5, 0.6406, 0.5, 0.6406, 1.0, 0.6328, 1.0, 0.6328, 0.5, 0.6328, 0.5, 0.6328, 1.0, 0.625, 1.0, 0.625, 0.5, 0.625, 0.5, 0.625, 1.0, 0.6172, 1.0, 0.6172, 0.5, 0.6172, 0.5, 0.6172, 1.0, 0.6094, 1.0, 0.6094, 0.5, 0.6094, 0.5, 0.6094, 1.0, 0.6016, 1.0, 0.6016, 0.5, 0.6016, 0.5, 0.6016, 1.0, 0.5938, 1.0, 0.5938, 0.5, 0.5938, 0.5, 0.5938, 1.0, 0.5859, 1.0, 0.5859, 0.5, 0.5859, 0.5, 0.5859, 1.0, 0.5781, 1.0, 0.5781, 0.5, 0.5781, 0.5, 0.5781, 1.0, 0.5703, 1.0, 0.5703, 0.5, 0.5703, 0.5, 0.5703, 1.0, 0.5625, 1.0, 0.5625, 0.5, 0.5625, 0.5, 0.5625, 1.0, 0.5547, 1.0, 0.5547, 0.5, 0.5547, 0.5, 0.5547, 1.0, 0.5469, 1.0, 0.5469, 0.5, 0.5469, 0.5, 0.5469, 1.0, 0.5391, 1.0, 0.5391, 0.5, 0.5391, 0.5, 0.5391, 1.0, 0.5312, 1.0, 0.5312, 0.5, 0.5312, 0.5, 0.5312, 1.0, 0.5234, 1.0, 0.5234, 0.5, 0.5234, 0.5, 0.5234, 1.0, 0.5156, 1.0, 0.5156, 0.5, 0.5156, 0.5, 0.5156, 1.0, 0.5078, 1.0, 0.5078, 0.5, 0.5078, 0.5, 0.5078, 1.0, 0.5, 1.0, 0.5, 0.5, 0.5, 0.5, 0.5, 1.0, 0.4922, 1.0, 0.4922, 0.5, 0.4922, 0.5, 0.4922, 1.0, 0.4844, 1.0, 0.4844, 0.5, 0.4844, 0.5, 0.4844, 1.0, 0.4766, 1.0, 0.4766, 0.5, 0.4766, 0.5, 0.4766, 1.0, 0.4688, 1.0, 0.4688, 0.5, 0.4688, 0.5, 0.4688, 1.0, 0.4609, 1.0, 0.4609, 0.5, 0.4609, 0.5, 0.4609, 1.0, 0.4531, 1.0, 0.4531, 0.5, 0.4531, 0.5, 0.4531, 1.0, 0.4453, 1.0, 0.4453, 0.5, 0.4453, 0.5, 0.4453, 1.0, 0.4375, 1.0, 0.4375, 0.5, 0.4375, 0.5, 0.4375, 1.0, 0.4297, 1.0, 0.4297, 0.5, 0.4297, 0.5, 0.4297, 1.0, 0.4219, 1.0, 0.4219, 0.5, 0.4219, 0.5, 0.4219, 1.0, 0.4141, 1.0, 0.4141, 0.5, 0.4141, 0.5, 0.4141, 1.0, 0.4062, 1.0, 0.4062, 0.5, 0.4062, 0.5, 0.4062, 1.0, 0.3984, 1.0, 0.3984, 0.5, 0.3984, 0.5, 0.3984, 1.0, 0.3906, 1.0, 0.3906, 0.5, 0.3906, 0.5, 0.3906, 1.0, 0.3828, 1.0, 0.3828, 0.5, 0.3828, 0.5, 0.3828, 1.0, 0.375, 1.0, 0.375, 0.5, 0.375, 0.5, 0.375, 1.0, 0.3672, 1.0, 0.3672, 0.5, 0.3672, 0.5, 0.3672, 1.0, 0.3594, 1.0, 0.3594, 0.5, 0.3594, 0.5, 0.3594, 1.0, 0.3516, 1.0, 0.3516, 0.5, 0.3516, 0.5, 0.3516, 1.0, 0.3438, 1.0, 0.3438, 0.5, 0.3438, 0.5, 0.3438, 1.0, 0.3359, 1.0, 0.3359, 0.5, 0.3359, 0.5, 0.3359, 1.0, 0.3281, 1.0, 0.3281, 0.5, 0.3281, 0.5, 0.3281, 1.0, 0.3203, 1.0, 0.3203, 0.5, 0.3203, 0.5, 0.3203, 1.0, 0.3125, 1.0, 0.3125, 0.5, 0.3125, 0.5, 0.3125, 1.0, 0.3047, 1.0, 0.3047, 0.5, 0.3047, 0.5, 0.3047, 1.0, 0.2969, 1.0, 0.2969, 0.5, 0.2969, 0.5, 0.2969, 1.0, 0.2891, 1.0, 0.2891, 0.5, 0.2891, 0.5, 0.2891, 1.0, 0.2812, 1.0, 0.2812, 0.5, 0.2812, 0.5, 0.2812, 1.0, 0.2734, 1.0, 0.2734, 0.5, 0.2734, 0.5, 0.2734, 1.0, 0.2656, 1.0, 0.2656, 0.5, 0.2656, 0.5, 0.2656, 1.0, 0.2578, 1.0, 0.2578, 0.5, 0.2578, 0.5, 0.2578, 1.0, 0.25, 1.0, 0.25, 0.5, 0.25, 0.5, 0.25, 1.0, 0.2422, 1.0, 0.2422, 0.5, 0.2422, 0.5, 0.2422, 1.0, 0.2344, 1.0, 0.2344, 0.5, 0.2344, 0.5, 0.2344, 1.0, 0.2266, 1.0, 0.2266, 0.5, 0.2266, 0.5, 0.2266, 1.0, 0.2188, 1.0, 0.2188, 0.5, 0.2188, 0.5, 0.2188, 1.0, 0.2109, 1.0, 0.2109, 0.5, 0.2109, 0.5, 0.2109, 1.0, 0.2031, 1.0, 0.2031, 0.5, 0.2031, 0.5, 0.2031, 1.0, 0.1953, 1.0, 0.1953, 0.5, 0.1953, 0.5, 0.1953, 1.0, 0.1875, 1.0, 0.1875, 0.5, 0.1875, 0.5, 0.1875, 1.0, 0.1797, 1.0, 0.1797, 0.5, 0.1797, 0.5, 0.1797, 1.0, 0.1719, 1.0, 0.1719, 0.5, 0.1719, 0.5, 0.1719, 1.0, 0.1641, 1.0, 0.1641, 0.5, 0.1641, 0.5, 0.1641, 1.0, 0.1562, 1.0, 0.1562, 0.5, 0.1562, 0.5, 0.1562, 1.0, 0.1484, 1.0, 0.1484, 0.5, 0.1484, 0.5, 0.1484, 1.0, 0.1406, 1.0, 0.1406, 0.5, 0.1406, 0.5, 0.1406, 1.0, 0.1328, 1.0, 0.1328, 0.5, 0.1328, 0.5, 0.1328, 1.0, 0.125, 1.0, 0.125, 0.5, 0.125, 0.5, 0.125, 1.0, 0.1172, 1.0, 0.1172, 0.5, 0.1172, 0.5, 0.1172, 1.0, 0.1094, 1.0, 0.1094, 0.5, 0.1094, 0.5, 0.1094, 1.0, 0.1016, 1.0, 0.1016, 0.5, 0.1016, 0.5, 0.1016, 1.0, 0.09375, 1.0, 0.09375, 0.5, 0.09375, 0.5, 0.09375, 1.0, 0.08594, 1.0, 0.08594, 0.5, 0.08594, 0.5, 0.08594, 1.0, 0.07812, 1.0, 0.07812, 0.5, 0.07812, 0.5, 0.07812, 1.0, 0.07031, 1.0, 0.07031, 0.5, 0.07031, 0.5, 0.07031, 1.0, 0.0625, 1.0, 0.0625, 0.5, 0.0625, 0.5, 0.0625, 1.0, 0.05469, 1.0, 0.05469, 0.5, 0.05469, 0.5, 0.05469, 1.0, 0.04688, 1.0, 0.04688, 0.5, 0.04688, 0.5, 0.04688, 1.0, 0.03906, 1.0, 0.03906, 0.5, 0.03906, 0.5, 0.03906, 1.0, 0.03125, 1.0, 0.03125, 0.5, 0.03125, 0.5, 0.03125, 1.0, 0.02344, 1.0, 0.02344, 0.5, 0.02344, 0.5, 0.02344, 1.0, 0.01562, 1.0, 0.01562, 0.5, 0.2618, 0.4897, 0.25, 0.49, 0.2382, 0.4897, 0.2265, 0.4888, 0.2148, 0.4874, 0.2032, 0.4854, 0.1917, 0.4828, 0.1803, 0.4797, 0.1691, 0.476, 0.1582, 0.4717, 0.1474, 0.467, 0.1369, 0.4617, 0.1266, 0.4559, 0.1167, 0.4496, 0.107, 0.4428, 0.09775, 0.4355, 0.08883, 0.4278, 0.08029, 0.4197, 0.07217, 0.4112, 0.06448, 0.4023, 0.05723, 0.393, 0.05045, 0.3833, 0.04415, 0.3734, 0.03834, 0.3631, 0.03304, 0.3526, 0.02827, 0.3418, 0.02403, 0.3309, 0.02033, 0.3197, 0.01719, 0.3083, 0.01461, 0.2968, 0.0126, 0.2852, 0.01116, 0.2735, 0.01029, 0.2618, 0.01, 0.25, 0.01029, 0.2382, 0.01116, 0.2265, 0.0126, 0.2148, 0.01461, 0.2032, 0.01719, 0.1917, 0.02033, 0.1803, 0.02403, 0.1691, 0.02827, 0.1582, 0.03304, 0.1474, 0.03834, 0.1369, 0.04415, 0.1266, 0.05045, 0.1167, 0.05723, 0.107, 0.06448, 0.09774, 0.07217, 0.08883, 0.08029, 0.08029, 0.08883, 0.07217, 0.09775, 0.06448, 0.107, 0.05723, 0.1167, 0.05045, 0.1266, 0.04414, 0.1369, 0.03834, 0.1474, 0.03304, 0.1582, 0.02827, 0.1691, 0.02403, 0.1803, 0.02033, 0.1917, 0.01719, 0.2032, 0.01461, 0.2148, 0.0126, 0.2265, 0.01116, 0.2382, 0.01029, 0.25, 0.01, 0.2618, 0.01029, 0.2735, 0.01116, 0.2852, 0.0126, 0.2968, 0.01461, 0.3083, 0.01719, 0.3197, 0.02033, 0.3309, 0.02403, 0.3418, 0.02827, 0.3526, 0.03304, 0.3631, 0.03834, 0.3734, 0.04415, 0.3833, 0.05045, 0.393, 0.05723, 0.4023, 0.06448, 0.4112, 0.07217, 0.4197, 0.08029, 0.4278, 0.08883, 0.4355, 0.09775, 0.4428, 0.107, 0.4496, 0.1167, 0.4559, 0.1266, 0.4617, 0.1369, 0.467, 0.1474, 0.4717, 0.1582, 0.476, 0.1691, 0.4797, 0.1803, 0.4828, 0.1917, 0.4854, 0.2032, 0.4874, 0.2148, 0.4888, 0.2265, 0.4897, 0.2382, 0.49, 0.25, 0.4897, 0.2618, 0.4888, 0.2735, 0.4874, 0.2852, 0.4854, 0.2968, 0.4828, 0.3083, 0.4797, 0.3197, 0.476, 0.3309, 0.4717, 0.3418, 0.467, 0.3526, 0.4617, 0.3631, 0.4559, 0.3734, 0.4496, 0.3833, 0.4428, 0.393, 0.4355, 0.4023, 0.4278, 0.4112, 0.4197, 0.4197, 0.4112, 0.4278, 0.4023, 0.4355, 0.393, 0.4428, 0.3833, 0.4496, 0.3734, 0.4559, 0.3631, 0.4617, 0.3526, 0.467, 0.3418, 0.4717, 0.3309, 0.476, 0.3197, 0.4797, 0.3083, 0.4828, 0.2968, 0.4854, 0.2852, 0.4874, 0.2735, 0.4888, 0.01562, 0.5, 0.01562, 1.0, 0.007812, 1.0, 0.007812, 0.5, 0.007812, 0.5, 0.007812, 1.0, 0.0, 1.0, 0.0, 0.5, 0.75, 0.49, 0.7618, 0.4897, 0.7735, 0.4888, 0.7852, 0.4874, 0.7968, 0.4854, 0.8083, 0.4828, 0.8197, 0.4797, 0.8309, 0.476, 0.8418, 0.4717, 0.8526, 0.467, 0.8631, 0.4617, 0.8734, 0.4559, 0.8833, 0.4496, 0.893, 0.4428, 0.9023, 0.4355, 0.9112, 0.4278, 0.9197, 0.4197, 0.9278, 0.4112, 0.9355, 0.4023, 0.9428, 0.393, 0.9496, 0.3833, 0.9559, 0.3734, 0.9617, 0.3631, 0.967, 0.3526, 0.9717, 0.3418, 0.976, 0.3309, 0.9797, 0.3197, 0.9828, 0.3083, 0.9854, 0.2968, 0.9874, 0.2852, 0.9888, 0.2735, 0.9897, 0.2618, 0.99, 0.25, 0.9897, 0.2382, 0.9888, 0.2265, 0.9874, 0.2148, 0.9854, 0.2032, 0.9828, 0.1917, 0.9797, 0.1803, 0.976, 0.1691, 0.9717, 0.1582, 0.967, 0.1474, 0.9617, 0.1369, 0.9559, 0.1266, 0.9496, 0.1167, 0.9428, 0.107, 0.9355, 0.09775, 0.9278, 0.08883, 0.9197, 0.08029, 0.9112, 0.07217, 0.9023, 0.06448, 0.893, 0.05723, 0.8833, 0.05045, 0.8734, 0.04415, 0.8631, 0.03834, 0.8526, 0.03304, 0.8418, 0.02827, 0.8309, 0.02403, 0.8197, 0.02033, 0.8083, 0.01719, 0.7968, 0.01461, 0.7852, 0.0126, 0.7735, 0.01116, 0.7618, 0.01029, 0.75, 0.01, 0.7382, 0.01029, 0.7265, 0.01116, 0.7148, 0.0126, 0.7032, 0.01461, 0.6917, 0.01719, 0.6803, 0.02033, 0.6691, 0.02403, 0.6582, 0.02827, 0.6474, 0.03304, 0.6369, 0.03834, 0.6266, 0.04414, 0.6167, 0.05045, 0.607, 0.05723, 0.5977, 0.06448, 0.5888, 0.07217, 0.5803, 0.08029, 0.5722, 0.08883, 0.5645, 0.09774, 0.5572, 0.107, 0.5504, 0.1167, 0.5441, 0.1266, 0.5383, 0.1369, 0.533, 0.1474, 0.5283, 0.1582, 0.524, 0.1691, 0.5203, 0.1803, 0.5172, 0.1917, 0.5146, 0.2032, 0.5126, 0.2148, 0.5112, 0.2265, 0.5103, 0.2382, 0.51, 0.25, 0.5103, 0.2618, 0.5112, 0.2735, 0.5126, 0.2852, 0.5146, 0.2968, 0.5172, 0.3083, 0.5203, 0.3197, 0.524, 0.3309, 0.5283, 0.3418, 0.533, 0.3526, 0.5383, 0.3631, 0.5441, 0.3734, 0.5504, 0.3833, 0.5572, 0.393, 0.5645, 0.4023, 0.5722, 0.4112, 0.5803, 0.4197, 0.5888, 0.4278, 0.5977, 0.4355, 0.607, 0.4428, 0.6167, 0.4496, 0.6266, 0.4559, 0.6369, 0.4617, 0.6474, 0.467, 0.6582, 0.4717, 0.6691, 0.476, 0.6803, 0.4797, 0.6917, 0.4828, 0.7032, 0.4854, 0.7148, 0.4874, 0.7265, 0.4888, 0.7382, 0.4897])
me_cylinder_004.use_remesh_fix_poles = True
me_cylinder_004.use_remesh_preserve_attributes = False
me_cylinder_004.use_mirror_vertex_groups = False
me_cylinder_004.update()

# ---- objects
ob_cylinder = bpy.data.objects.new('Cylinder', me_cylinder_001)
ob_cylinder_002 = bpy.data.objects.new('Cylinder.002', me_cylinder_003)
ob_cylinder_003 = bpy.data.objects.new('Cylinder.003', me_cylinder_004)

# ---- transforms, parenting, visibility, modifiers, constraints
ob_cylinder.location = (0.0, 0.0, 0.0)
ob_cylinder.rotation_euler = (3.142, 0.0, 0.0)
ob_cylinder.scale = (0.5159, 0.5159, 7.5)
ob_cylinder.lineart.crease_threshold = 0.0
_m = ob_cylinder.modifiers.new('Boolean', 'BOOLEAN')
_m.object = ob_cylinder_002
_m.solver = 'FAST'
_m = ob_cylinder.modifiers.new('Boolean.001', 'BOOLEAN')
_m.solver = 'FAST'
ob_cylinder_002.location = (0.0, 0.0, -0.01211)
ob_cylinder_002.rotation_euler = (3.142, 0.0, 0.0)
ob_cylinder_002.scale = (1.009, 1.009, 2.331)
ob_cylinder_002.lineart.crease_threshold = 0.0
ob_cylinder_003.location = (0.0, 0.0, 0.0)
ob_cylinder_003.scale = (0.024, 0.024, 0.001)
ob_cylinder_003.lineart.crease_threshold = 0.0
_m = ob_cylinder_003.modifiers.new('Boolean', 'BOOLEAN')
_m.object = ob_cylinder_002
_m.solver = 'FAST'

# ---- collection membership
col_collection.objects.link(ob_cylinder)
col_collection.objects.link(ob_cylinder_002)
col_collection.objects.link(ob_cylinder_003)

# ---- scene / render settings (as saved in the file)
scene.frame_start = 1; scene.frame_end = 250; scene.frame_set(5)
scene.render.engine = 'BLENDER_EEVEE_NEXT'
scene.cycles.use_denoising = False
scene.cycles.samples = 128
scene.cycles.sampling_pattern = 'TABULATED_SOBOL'
scene.cycles.use_adaptive_sampling = False
scene.cycles.use_light_tree = False
scene.view_settings.view_transform = 'Filmic'
bpy.context.view_layer.update()

# ---- added for rendering (the .blend has no active camera and no usable light): camera, sun
cam_auto = bpy.data.cameras.new('AutoCamera')
cam_auto.lens = 50.0
cam_auto.sensor_width = 36.0
cam_auto.clip_end = 1000.0
ob_auto_camera = bpy.data.objects.new('AutoCamera', cam_auto)
scene.collection.objects.link(ob_auto_camera)
ob_auto_camera.location = (0.185045, -0.222054, 0.153413)
ob_auto_camera.rotation_euler = (1.09748, -7.21219e-08, 0.694738)
scene.camera = ob_auto_camera
light_auto_sun = bpy.data.lights.new('AutoSun', 'SUN')
light_auto_sun.energy = 3.0
light_auto_sun.angle = 0.0523599
ob_auto_sun = bpy.data.objects.new('AutoSun', light_auto_sun)
scene.collection.objects.link(ob_auto_sun)
ob_auto_sun.rotation_euler = (0.872665, 0.174533, 0.523599)
bpy.context.view_layer.update()
